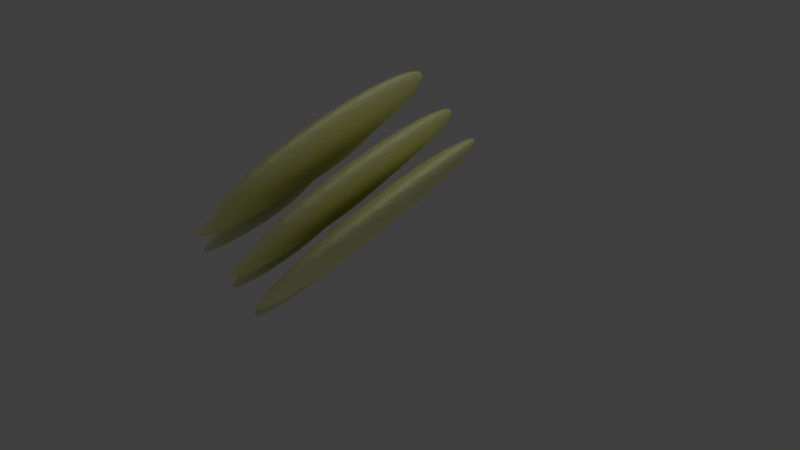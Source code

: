 # Source: champi_ones_picado.blend  (saved by Blender 2.79.0; exported with 4.5.12 LTS)
import bpy
from mathutils import Matrix  # noqa: F401  (used for matrix-valued properties, if any)

bpy.ops.wm.read_factory_settings(use_empty=True)
scene = bpy.context.scene
scene.name = 'Scene'

# ---- collections
col_collection_1 = bpy.data.collections.new('Collection 1'); scene.collection.children.link(col_collection_1)

# ---- materials (node trees are filled in below, after node groups)
mat_material_001 = bpy.data.materials.new('Material.001')
mat_material_001.alpha_threshold = 0.0
mat_material_001.use_transparent_shadow = False
mat_material_001.diffuse_color = (1.0, 0.9954, 0.5025, 1.0)
mat_material_001.roughness = 0.5
mat_material_002 = bpy.data.materials.new('Material.002')
mat_material_002.alpha_threshold = 0.0
mat_material_002.use_transparent_shadow = False
mat_material_002.diffuse_color = (0.793, 0.8, 0.5302, 1.0)
mat_material_002.roughness = 0.5
mat_material_004 = bpy.data.materials.new('Material.004')
mat_material_004.alpha_threshold = 0.0
mat_material_004.use_transparent_shadow = False
mat_material_004.diffuse_color = (0.793, 0.8, 0.5302, 1.0)
mat_material_004.roughness = 0.5
mat_material_003 = bpy.data.materials.new('Material.003')
mat_material_003.alpha_threshold = 0.0
mat_material_003.use_transparent_shadow = False
mat_material_003.diffuse_color = (1.0, 0.9954, 0.5025, 1.0)
mat_material_003.roughness = 0.5
mat_material_006 = bpy.data.materials.new('Material.006')
mat_material_006.alpha_threshold = 0.0
mat_material_006.use_transparent_shadow = False
mat_material_006.diffuse_color = (0.793, 0.8, 0.5302, 1.0)
mat_material_006.roughness = 0.5
mat_material_005 = bpy.data.materials.new('Material.005')
mat_material_005.alpha_threshold = 0.0
mat_material_005.use_transparent_shadow = False
mat_material_005.diffuse_color = (1.0, 0.9954, 0.5025, 1.0)
mat_material_005.roughness = 0.5

# ---- material node trees

# ---- world
world_world = bpy.data.worlds.new('World'); scene.world = world_world
world_world.color = (0.05088, 0.05088, 0.05088)
world_world.use_sun_shadow = False
world_world.sun_shadow_jitter_overblur = 0.0
world_world.cycles.sampling_method = 'MANUAL'

# ---- cameras
cam_camera = bpy.data.cameras.new('Camera')
cam_camera.clip_end = 100.0
cam_camera.lens = 35.0
cam_camera.sensor_width = 32.0
cam_camera.sensor_height = 18.0
cam_camera.ortho_scale = 7.314
cam_camera.dof.focus_distance = 0.0
cam_camera.dof.aperture_fstop = 128.0

# ---- lights
light_lamp = bpy.data.lights.new('Lamp', 'POINT')
light_lamp.transmission_factor = 0.0
light_lamp.cutoff_distance = 30.0
light_lamp.energy = 100.0
light_lamp.shadow_buffer_clip_start = 1.001
light_lamp.shadow_soft_size = 0.1
light_lamp.shadow_maximum_resolution = 0.006
light_lamp.use_absolute_resolution = True

# ---- meshes
me_sphere = bpy.data.meshes.new('Sphere')
me_sphere.from_pydata([(1.605e-08, 0.1653, 0.8311), (1.605e-08, 0.3243, 0.7829), (1.605e-08, 0.4708, 0.7045), (1.605e-08, 0.5992, 0.5992), (1.605e-08, 0.7045, 0.4708), (1.605e-08, 0.7829, 0.3243), (1.605e-08, 0.8311, 0.1653), (1.605e-08, 0.8474, 7.619e-08), (1.605e-08, 0.8311, -0.1653), (1.605e-08, 0.4708, -0.58), (0.03225, 0.1621, 0.8311), (0.06326, 0.318, 0.7829), (0.09184, 0.4617, 0.7045), (0.1169, 0.5877, 0.5992), (0.1375, 0.691, 0.4708), (0.1527, 0.7678, 0.3243), (0.1621, 0.8151, 0.1653), (0.1653, 0.8311, 7.619e-08), (0.1621, 0.8151, -0.1653), (0.1527, 0.7678, -0.7042), (0.1375, 0.691, -0.6564), (0.1169, 0.5877, -0.6144), (0.09184, 0.4617, -0.58), (0.06326, 0.318, -0.5545), (0.03225, 0.1621, -0.5387), (0.06326, 0.1527, 0.8311), (0.1241, 0.2996, 0.7829), (0.1802, 0.4349, 0.7045), (0.2293, 0.5536, 0.5992), (0.2696, 0.6509, 0.4708), (0.2996, 0.7233, 0.3243), (0.318, 0.7678, 0.1653), (0.3243, 0.7829, 7.619e-08), (0.318, 0.7678, -0.1653), (0.2996, 0.7233, -0.7042), (0.2696, 0.6509, -0.6564), (0.2293, 0.5536, -0.6144), (0.1802, 0.4349, -0.58), (0.1241, 0.2996, -0.5545), (0.06326, 0.1527, -0.5387), (0.09184, 0.1375, 0.8311), (0.1802, 0.2696, 0.7829), (0.2615, 0.3914, 0.7045), (0.3329, 0.4982, 0.5992), (0.3914, 0.5858, 0.4708), (0.4349, 0.6509, 0.3243), (0.4617, 0.691, 0.1653), (0.4708, 0.7045, 7.619e-08), (0.4617, 0.691, -0.1653), (0.4349, 0.6509, -0.7042), (0.3914, 0.5858, -0.6564), (0.3329, 0.4982, -0.6144), (0.2615, 0.3914, -0.58), (0.1802, 0.2696, -0.5545), (0.09184, 0.1375, -0.5387), (0.1169, 0.1169, 0.8311), (0.2293, 0.2293, 0.7829), (0.3329, 0.3329, 0.7045), (0.4237, 0.4237, 0.5992), (0.4982, 0.4982, 0.4708), (0.5536, 0.5536, 0.3243), (0.5877, 0.5877, 0.1653), (0.5992, 0.5992, 7.619e-08), (0.5877, 0.5877, -0.1653), (0.5536, 0.5536, -0.7042), (0.4982, 0.4982, -0.6564), (0.4237, 0.4237, -0.6144), (0.3329, 0.3329, -0.58), (0.2293, 0.2293, -0.5545), (0.1169, 0.1169, -0.5387), (0.1375, 0.09184, 0.8311), (0.2696, 0.1802, 0.7829), (0.3914, 0.2615, 0.7045), (0.4982, 0.3329, 0.5992), (0.5858, 0.3914, 0.4708), (0.6509, 0.4349, 0.3243), (0.691, 0.4617, 0.1653), (0.7045, 0.4708, 7.619e-08), (0.691, 0.4617, -0.1653), (0.6509, 0.4349, -0.7042), (0.5858, 0.3914, -0.6564), (0.4982, 0.3329, -0.6144), (0.3914, 0.2615, -0.58), (0.2696, 0.1802, -0.5545), (0.1375, 0.09184, -0.5387), (0.1527, 0.06326, 0.8311), (0.2996, 0.1241, 0.7829), (0.4349, 0.1802, 0.7045), (0.5536, 0.2293, 0.5992), (0.6509, 0.2696, 0.4708), (0.7233, 0.2996, 0.3243), (0.7678, 0.318, 0.1653), (0.7829, 0.3243, 7.619e-08), (0.7678, 0.318, -0.1653), (0.7233, 0.2996, -0.7042), (0.6509, 0.2696, -0.6564), (0.5536, 0.2293, -0.6144), (0.4349, 0.1802, -0.58), (0.2996, 0.1241, -0.5545), (0.1527, 0.06326, -0.8311), (0.1621, 0.03225, 0.8311), (0.318, 0.06326, 0.7829), (0.4617, 0.09184, 0.7045), (0.5877, 0.1169, 0.5992), (0.691, 0.1375, 0.4708), (0.7678, 0.1527, 0.3243), (0.8151, 0.1621, 0.1653), (0.8311, 0.1653, 7.619e-08), (0.8151, 0.1621, -0.1653), (0.7678, 0.1527, -0.7042), (0.691, 0.1375, -0.6564), (0.5877, 0.1169, -0.6144), (0.4617, 0.09184, -0.58), (0.318, 0.06326, -0.5545), (0.1621, 0.03225, -0.8311), (0.1653, -3.075e-07, 0.8311), (0.3243, -3.012e-07, 0.7829), (0.4708, -2.949e-07, 0.7045), (0.5992, -3.012e-07, 0.5992), (0.7045, -3.138e-07, 0.4708), (0.7829, -2.633e-07, 0.3243), (0.8311, -3.643e-07, 0.1653), (0.8474, -3.517e-07, 7.619e-08), (0.8311, -3.643e-07, -0.1653), (0.7829, -2.255e-07, -0.7042), (0.7045, -3.138e-07, -0.6564), (0.5992, -3.012e-07, -0.6144), (0.4708, -3.202e-07, -0.58), (0.3243, -2.886e-07, -0.5545), (0.1653, -2.917e-07, -0.8311), (0.1621, -0.03225, 0.8311), (0.318, -0.06326, 0.7829), (0.4617, -0.09184, 0.7045), (0.5877, -0.1169, 0.5992), (0.691, -0.1375, 0.4708), (0.7678, -0.1527, 0.3243), (0.8151, -0.1621, 0.1653), (0.8311, -0.1653, 7.619e-08), (0.8151, -0.1621, -0.1653), (0.7678, -0.1527, -0.7042), (0.691, -0.1375, -0.6564), (0.5877, -0.1169, -0.6144), (0.4617, -0.09184, -0.58), (0.318, -0.06326, -0.5545), (0.1621, -0.03225, -0.8311), (0.1527, -0.06326, 0.8311), (0.2996, -0.1241, 0.7829), (0.4349, -0.1802, 0.7045), (0.5536, -0.2293, 0.5992), (0.6509, -0.2696, 0.4708), (0.7233, -0.2996, 0.3243), (0.7678, -0.318, 0.1653), (0.7829, -0.3243, 7.619e-08), (0.7678, -0.318, -0.1653), (0.7233, -0.2996, -0.7042), (0.6509, -0.2696, -0.6564), (0.5536, -0.2293, -0.6144), (0.4349, -0.1802, -0.58), (0.2996, -0.1241, -0.5545), (0.1527, -0.06326, -0.8311), (0.1375, -0.09184, 0.8311), (0.2696, -0.1802, 0.7829), (0.3914, -0.2615, 0.7045), (0.4982, -0.3329, 0.5992), (0.5858, -0.3914, 0.4708), (0.6509, -0.4349, 0.3243), (0.691, -0.4617, 0.1653), (0.7045, -0.4708, 7.619e-08), (0.691, -0.4617, -0.1653), (0.6509, -0.4349, -0.7042), (0.5858, -0.3914, -0.6564), (0.4982, -0.3329, -0.6144), (0.3914, -0.2615, -0.58), (0.2696, -0.1802, -0.5545), (0.1375, -0.09184, -0.5387), (0.1169, -0.1169, 0.8311), (0.2293, -0.2293, 0.7829), (0.3329, -0.3329, 0.7045), (0.4237, -0.4237, 0.5992), (0.4982, -0.4982, 0.4708), (0.5536, -0.5536, 0.3243), (0.5877, -0.5877, 0.1653), (0.5992, -0.5992, 7.619e-08), (0.5877, -0.5877, -0.1653), (0.5536, -0.5536, -0.7042), (0.4982, -0.4982, -0.6564), (0.4237, -0.4237, -0.6144), (0.3329, -0.3329, -0.58), (0.2293, -0.2293, -0.5545), (0.1169, -0.1169, -0.5387), (0.09184, -0.1375, 0.8311), (0.1802, -0.2696, 0.7829), (0.2615, -0.3914, 0.7045), (0.3329, -0.4982, 0.5992), (0.3914, -0.5858, 0.4708), (0.4349, -0.6509, 0.3243), (0.4617, -0.691, 0.1653), (0.4708, -0.7045, 7.619e-08), (0.4617, -0.691, -0.1653), (0.4349, -0.6509, -0.7042), (0.3914, -0.5858, -0.6564), (0.3329, -0.4982, -0.6144), (0.2615, -0.3914, -0.58), (0.1802, -0.2696, -0.5545), (0.09184, -0.1375, -0.5387), (1.605e-08, -3.068e-07, -0.5334), (0.06326, -0.1527, 0.8311), (0.1241, -0.2996, 0.7829), (0.1802, -0.4349, 0.7045), (0.2293, -0.5536, 0.5992), (0.2696, -0.6509, 0.4708), (0.2996, -0.7233, 0.3243), (0.318, -0.7678, 0.1653), (0.3243, -0.7829, 7.619e-08), (0.318, -0.7678, -0.1653), (0.2996, -0.7233, -0.7042), (0.2696, -0.6509, -0.6564), (0.2293, -0.5536, -0.6144), (0.1802, -0.4349, -0.58), (0.1241, -0.2996, -0.5545), (0.06326, -0.1527, -0.5387), (0.03225, -0.1621, 0.8311), (0.06326, -0.318, 0.7829), (0.09184, -0.4617, 0.7045), (0.1169, -0.5877, 0.5992), (0.1375, -0.691, 0.4708), (0.1527, -0.7678, 0.3243), (0.1621, -0.8151, 0.1653), (0.1653, -0.8311, 7.619e-08), (0.1621, -0.8151, -0.1653), (0.1527, -0.7678, -0.7042), (0.1375, -0.691, -0.6564), (0.1169, -0.5877, -0.6144), (0.09184, -0.4617, -0.58), (0.06326, -0.318, -0.5545), (0.03225, -0.1621, -0.5387), (9.934e-09, -0.1653, 0.8311), (5.097e-08, -0.3243, 0.7829), (3.834e-08, -0.4708, 0.7045), (-5.849e-09, -0.5992, 0.5992), (-5.636e-08, -0.7045, 0.4708), (6.991e-08, -0.7829, 0.3243), (-5.636e-08, -0.8311, 0.1653), (-6.898e-08, -0.8474, 7.619e-08), (-5.636e-08, -0.8311, -0.1653), (6.991e-08, -0.7829, -0.7042), (-5.636e-08, -0.7045, -0.6564), (-5.854e-09, -0.5992, -0.6144), (6.773e-09, -0.4708, -0.58), (1.94e-08, -0.3243, -0.5545), (1.94e-08, -0.1653, -0.5387), (-0.03225, -0.1621, 0.8311), (-0.06326, -0.318, 0.7829), (-0.09184, -0.4617, 0.7045), (-0.1169, -0.5877, 0.5992), (-0.1375, -0.691, 0.4708), (-0.1527, -0.7678, 0.3243), (-0.1621, -0.8151, 0.1653), (-0.1653, -0.8311, 7.619e-08), (-0.1621, -0.8151, -0.1653), (-0.1527, -0.7678, -0.7042), (-0.1375, -0.691, -0.6564), (-0.1169, -0.5877, -0.6144), (-0.09184, -0.4617, -0.58), (-0.06326, -0.318, -0.5545), (-0.03225, -0.1621, -0.5387), (-0.06326, -0.1527, 0.8311), (-0.1241, -0.2996, 0.7829), (-0.1802, -0.4349, 0.7045), (-0.2293, -0.5536, 0.5992), (-0.2696, -0.6509, 0.4708), (-0.2996, -0.7233, 0.3243), (-0.318, -0.7678, 0.1653), (-0.3243, -0.7829, 7.619e-08), (-0.318, -0.7678, -0.1653), (-0.2996, -0.7233, -0.7042), (-0.2696, -0.6509, -0.6564), (-0.2293, -0.5536, -0.6144), (-0.1802, -0.4349, -0.58), (-0.1241, -0.2996, -0.5545), (-0.06326, -0.1527, -0.5387), (-0.09184, -0.1375, 0.8311), (-0.1802, -0.2696, 0.7829), (-0.2615, -0.3914, 0.7045), (-0.3329, -0.4982, 0.5992), (-0.3914, -0.5858, 0.4708), (-0.4349, -0.6509, 0.3243), (-0.4617, -0.691, 0.1653), (-0.4708, -0.7045, 7.619e-08), (-0.4617, -0.691, -0.1653), (-0.4349, -0.6509, -0.7042), (-0.3914, -0.5858, -0.6564), (-0.3329, -0.4982, -0.6144), (-0.2615, -0.3914, -0.58), (-0.1802, -0.2696, -0.5545), (-0.09184, -0.1375, -0.5387), (-1.792e-07, -5.021e-07, 0.8474), (-0.1169, -0.1169, 0.8311), (-0.2293, -0.2293, 0.7829), (-0.3329, -0.3329, 0.7045), (-0.4237, -0.4237, 0.5992), (-0.4982, -0.4982, 0.4708), (-0.5536, -0.5536, 0.3243), (-0.5877, -0.5877, 0.1653), (-0.5992, -0.5992, 7.619e-08), (-0.5877, -0.5877, -0.1653), (-0.5536, -0.5536, -0.7042), (-0.4982, -0.4982, -0.6564), (-0.4237, -0.4237, -0.6144), (-0.3329, -0.3329, -0.58), (-0.2293, -0.2293, -0.5545), (-0.1169, -0.1169, -0.5387), (-0.1375, -0.09184, 0.8311), (-0.2696, -0.1802, 0.7829), (-0.3914, -0.2615, 0.7045), (-0.4982, -0.3329, 0.5992), (-0.5858, -0.3914, 0.4708), (-0.6509, -0.4349, 0.3243), (-0.691, -0.4617, 0.1653), (-0.7045, -0.4708, 7.619e-08), (-0.691, -0.4617, -0.1653), (-0.6509, -0.4349, -0.7042), (-0.5858, -0.3914, -0.6564), (-0.4982, -0.3329, -0.6144), (-0.3914, -0.2615, -0.58), (-0.2696, -0.1802, -0.5545), (-0.1375, -0.09184, -0.5387), (-0.1527, -0.06326, 0.8311), (-0.2996, -0.1241, 0.7829), (-0.4349, -0.1802, 0.7045), (-0.5536, -0.2293, 0.5992), (-0.6509, -0.2696, 0.4708), (-0.7233, -0.2996, 0.3243), (-0.7678, -0.318, 0.1653), (-0.7829, -0.3243, 7.619e-08), (-0.7678, -0.318, -0.1653), (-0.7233, -0.2996, -0.7042), (-0.6509, -0.2696, -0.6564), (-0.5536, -0.2293, -0.6144), (-0.4349, -0.1802, -0.58), (-0.2996, -0.1241, -0.7829), (-0.1527, -0.06326, -0.5387), (-0.1621, -0.03225, 0.8311), (-0.318, -0.06326, 0.7829), (-0.4617, -0.09184, 0.7045), (-0.5877, -0.1169, 0.5992), (-0.691, -0.1375, 0.4708), (-0.7678, -0.1527, 0.3243), (-0.8151, -0.1621, 0.1653), (-0.8311, -0.1653, 7.619e-08), (-0.8151, -0.1621, -0.1653), (-0.7678, -0.1527, -0.7042), (-0.691, -0.1375, -0.6564), (-0.5877, -0.1169, -0.6144), (-0.4617, -0.09184, -0.58), (-0.318, -0.06326, -0.7829), (-0.1621, -0.03225, -0.5387), (-0.1653, -2.949e-07, 0.8311), (-0.3243, -2.696e-07, 0.7829), (-0.4708, -2.696e-07, 0.7045), (-0.5992, -1.876e-07, 0.5992), (-0.7045, -1.497e-07, 0.4708), (-0.7829, -3.012e-07, 0.3243), (-0.8311, -1.118e-07, 0.1653), (-0.8474, -1.497e-07, 7.619e-08), (-0.8311, -1.118e-07, -0.1653), (-0.7829, -3.012e-07, -0.7042), (-0.7045, -1.497e-07, -0.6564), (-0.5992, -1.876e-07, -0.6144), (-0.4708, -2.507e-07, -0.58), (-0.3243, -2.444e-07, -0.7829), (-0.1653, -2.981e-07, -0.5387), (-0.1621, 0.03225, 0.8311), (-0.318, 0.06326, 0.7829), (-0.4617, 0.09184, 0.7045), (-0.5877, 0.1169, 0.5992), (-0.691, 0.1375, 0.4708), (-0.7678, 0.1527, 0.3243), (-0.8151, 0.1621, 0.1653), (-0.8311, 0.1653, 7.619e-08), (-0.8151, 0.1621, -0.1653), (-0.7678, 0.1527, -0.7042), (-0.691, 0.1375, -0.6564), (-0.5877, 0.1169, -0.6144), (-0.4617, 0.09184, -0.58), (-0.318, 0.06326, -0.7829), (-0.1621, 0.03225, -0.5387), (-0.1527, 0.06326, 0.8311), (-0.2996, 0.1241, 0.7829), (-0.4349, 0.1802, 0.7045), (-0.5536, 0.2293, 0.5992), (-0.6509, 0.2696, 0.4708), (-0.7233, 0.2996, 0.3243), (-0.7678, 0.318, 0.1653), (-0.7829, 0.3243, 7.619e-08), (-0.7678, 0.318, -0.1653), (-0.7233, 0.2996, -0.7042), (-0.6509, 0.2696, -0.6564), (-0.5536, 0.2293, -0.6144), (-0.4349, 0.1802, -0.58), (-0.2996, 0.1241, -0.5545), (-0.1527, 0.06326, -0.5387), (-0.1375, 0.09184, 0.8311), (-0.2696, 0.1802, 0.7829), (-0.3914, 0.2615, 0.7045), (-0.4982, 0.3329, 0.5992), (-0.5858, 0.3914, 0.4708), (-0.6509, 0.4349, 0.3243), (-0.691, 0.4617, 0.1653), (-0.7045, 0.4708, 7.619e-08), (-0.691, 0.4617, -0.1653), (-0.6509, 0.4349, -0.7042), (-0.5858, 0.3914, -0.6564), (-0.4982, 0.3329, -0.6144), (-0.3914, 0.2615, -0.58), (-0.2696, 0.1802, -0.5545), (-0.1375, 0.09184, -0.5387), (-0.1169, 0.1169, 0.8311), (-0.2293, 0.2293, 0.7829), (-0.3329, 0.3329, 0.7045), (-0.4237, 0.4237, 0.5992), (-0.4982, 0.4982, 0.4708), (-0.5536, 0.5536, 0.3243), (-0.5877, 0.5877, 0.1653), (-0.5992, 0.5992, 7.619e-08), (-0.5877, 0.5877, -0.1653), (-0.5536, 0.5536, -0.7042), (-0.4982, 0.4982, -0.6564), (-0.4237, 0.4237, -0.6144), (-0.3329, 0.3329, -0.58), (-0.2293, 0.2293, -0.5545), (-0.1169, 0.1169, -0.5387), (-0.09184, 0.1375, 0.8311), (-0.1802, 0.2696, 0.7829), (-0.2615, 0.3914, 0.7045), (-0.3329, 0.4982, 0.5992), (-0.3914, 0.5858, 0.4708), (-0.4349, 0.6509, 0.3243), (-0.4617, 0.691, 0.1653), (-0.4708, 0.7045, 7.619e-08), (-0.4617, 0.691, -0.1653), (-0.4349, 0.6509, -0.7042), (-0.3914, 0.5858, -0.6564), (-0.3329, 0.4982, -0.6144), (-0.2615, 0.3914, -0.58), (-0.1802, 0.2696, -0.5545), (-0.09184, 0.1375, -0.5387), (-0.06326, 0.1527, 0.8311), (-0.1241, 0.2996, 0.7829), (-0.1802, 0.4349, 0.7045), (-0.2293, 0.5536, 0.5992), (-0.2696, 0.6509, 0.4708), (-0.2996, 0.7233, 0.3243), (-0.318, 0.7678, 0.1653), (-0.3243, 0.7829, 7.619e-08), (-0.318, 0.7678, -0.1653), (-0.2996, 0.7233, -0.7042), (-0.2696, 0.6509, -0.6564), (-0.2293, 0.5536, -0.6144), (-0.1802, 0.4349, -0.58), (-0.1241, 0.2996, -0.5545), (-0.06326, 0.1527, -0.5387), (-0.03225, 0.1621, 0.8311), (-0.06326, 0.318, 0.7829), (-0.09184, 0.4617, 0.7045), (-0.1169, 0.5877, 0.5992), (-0.1375, 0.691, 0.4708), (-0.1527, 0.7678, 0.3243), (-0.1621, 0.8151, 0.1653), (-0.1653, 0.8311, 7.619e-08), (-0.1621, 0.8151, -0.1653), (-0.1527, 0.7678, -0.7042), (-0.1375, 0.691, -0.6564), (-0.1169, 0.5877, -0.6144), (-0.09184, 0.4617, -0.58), (-0.06326, 0.318, -0.5545), (-0.03225, 0.1621, -0.5387), (6.991e-08, 0.7829, -0.7042), (2.467e-07, 0.7045, -0.6564), (1.457e-07, 0.5992, -0.6144), (8.253e-08, 0.3243, -0.5545), (2.887e-08, 0.1653, -0.5387)], [], [(205, 481, 24), (8, 7, 17, 18), (1, 0, 10, 11), (477, 8, 18, 19), (2, 1, 11, 12), (478, 477, 19, 20), (3, 2, 12, 13), (479, 478, 20, 21), (4, 3, 13, 14), (9, 479, 21, 22), (5, 4, 14, 15), (480, 9, 22, 23), (6, 5, 15, 16), (481, 480, 23, 24), (7, 6, 16, 17), (0, 296, 10), (24, 23, 38, 39), (17, 16, 31, 32), (10, 296, 25), (205, 24, 39), (18, 17, 32, 33), (11, 10, 25, 26), (19, 18, 33, 34), (12, 11, 26, 27), (20, 19, 34, 35), (13, 12, 27, 28), (21, 20, 35, 36), (14, 13, 28, 29), (22, 21, 36, 37), (15, 14, 29, 30), (23, 22, 37, 38), (16, 15, 30, 31), (28, 27, 42, 43), (36, 35, 50, 51), (29, 28, 43, 44), (37, 36, 51, 52), (30, 29, 44, 45), (38, 37, 52, 53), (31, 30, 45, 46), (39, 38, 53, 54), (32, 31, 46, 47), (25, 296, 40), (205, 39, 54), (33, 32, 47, 48), (26, 25, 40, 41), (34, 33, 48, 49), (27, 26, 41, 42), (35, 34, 49, 50), (47, 46, 61, 62), (40, 296, 55), (205, 54, 69), (48, 47, 62, 63), (41, 40, 55, 56), (49, 48, 63, 64), (42, 41, 56, 57), (50, 49, 64, 65), (43, 42, 57, 58), (51, 50, 65, 66), (44, 43, 58, 59), (52, 51, 66, 67), (45, 44, 59, 60), (53, 52, 67, 68), (46, 45, 60, 61), (54, 53, 68, 69), (66, 65, 80, 81), (59, 58, 73, 74), (67, 66, 81, 82), (60, 59, 74, 75), (68, 67, 82, 83), (61, 60, 75, 76), (69, 68, 83, 84), (62, 61, 76, 77), (55, 296, 70), (205, 69, 84), (63, 62, 77, 78), (56, 55, 70, 71), (64, 63, 78, 79), (57, 56, 71, 72), (65, 64, 79, 80), (58, 57, 72, 73), (205, 84, 99), (78, 77, 92, 93), (71, 70, 85, 86), (79, 78, 93, 94), (72, 71, 86, 87), (80, 79, 94, 95), (73, 72, 87, 88), (81, 80, 95, 96), (74, 73, 88, 89), (82, 81, 96, 97), (75, 74, 89, 90), (83, 82, 97, 98), (76, 75, 90, 91), (84, 83, 98, 99), (77, 76, 91, 92), (70, 296, 85), (97, 96, 111, 112), (90, 89, 104, 105), (98, 97, 112, 113), (91, 90, 105, 106), (99, 98, 113, 114), (92, 91, 106, 107), (85, 296, 100), (205, 99, 114), (93, 92, 107, 108), (86, 85, 100, 101), (94, 93, 108, 109), (87, 86, 101, 102), (95, 94, 109, 110), (88, 87, 102, 103), (96, 95, 110, 111), (89, 88, 103, 104), (101, 100, 115, 116), (109, 108, 123, 124), (102, 101, 116, 117), (110, 109, 124, 125), (103, 102, 117, 118), (111, 110, 125, 126), (104, 103, 118, 119), (112, 111, 126, 127), (105, 104, 119, 120), (113, 112, 127, 128), (106, 105, 120, 121), (114, 113, 128, 129), (107, 106, 121, 122), (100, 296, 115), (205, 114, 129), (108, 107, 122, 123), (120, 119, 134, 135), (128, 127, 142, 143), (121, 120, 135, 136), (129, 128, 143, 144), (122, 121, 136, 137), (115, 296, 130), (205, 129, 144), (123, 122, 137, 138), (116, 115, 130, 131), (124, 123, 138, 139), (117, 116, 131, 132), (125, 124, 139, 140), (118, 117, 132, 133), (126, 125, 140, 141), (119, 118, 133, 134), (127, 126, 141, 142), (139, 138, 153, 154), (132, 131, 146, 147), (140, 139, 154, 155), (133, 132, 147, 148), (141, 140, 155, 156), (134, 133, 148, 149), (142, 141, 156, 157), (135, 134, 149, 150), (143, 142, 157, 158), (136, 135, 150, 151), (144, 143, 158, 159), (137, 136, 151, 152), (130, 296, 145), (205, 144, 159), (138, 137, 152, 153), (131, 130, 145, 146), (158, 157, 172, 173), (151, 150, 165, 166), (159, 158, 173, 174), (152, 151, 166, 167), (145, 296, 160), (205, 159, 174), (153, 152, 167, 168), (146, 145, 160, 161), (154, 153, 168, 169), (147, 146, 161, 162), (155, 154, 169, 170), (148, 147, 162, 163), (156, 155, 170, 171), (149, 148, 163, 164), (157, 156, 171, 172), (150, 149, 164, 165), (162, 161, 176, 177), (170, 169, 184, 185), (163, 162, 177, 178), (171, 170, 185, 186), (164, 163, 178, 179), (172, 171, 186, 187), (165, 164, 179, 180), (173, 172, 187, 188), (166, 165, 180, 181), (174, 173, 188, 189), (167, 166, 181, 182), (160, 296, 175), (205, 174, 189), (168, 167, 182, 183), (161, 160, 175, 176), (169, 168, 183, 184), (181, 180, 195, 196), (189, 188, 203, 204), (182, 181, 196, 197), (175, 296, 190), (205, 189, 204), (183, 182, 197, 198), (176, 175, 190, 191), (184, 183, 198, 199), (177, 176, 191, 192), (185, 184, 199, 200), (178, 177, 192, 193), (186, 185, 200, 201), (179, 178, 193, 194), (187, 186, 201, 202), (180, 179, 194, 195), (188, 187, 202, 203), (200, 199, 215, 216), (193, 192, 208, 209), (201, 200, 216, 217), (194, 193, 209, 210), (202, 201, 217, 218), (195, 194, 210, 211), (203, 202, 218, 219), (196, 195, 211, 212), (204, 203, 219, 220), (197, 196, 212, 213), (190, 296, 206), (205, 204, 220), (198, 197, 213, 214), (191, 190, 206, 207), (199, 198, 214, 215), (192, 191, 207, 208), (220, 219, 234, 235), (213, 212, 227, 228), (206, 296, 221), (205, 220, 235), (214, 213, 228, 229), (207, 206, 221, 222), (215, 214, 229, 230), (208, 207, 222, 223), (216, 215, 230, 231), (209, 208, 223, 224), (217, 216, 231, 232), (210, 209, 224, 225), (218, 217, 232, 233), (211, 210, 225, 226), (219, 218, 233, 234), (212, 211, 226, 227), (232, 231, 246, 247), (225, 224, 239, 240), (233, 232, 247, 248), (226, 225, 240, 241), (234, 233, 248, 249), (227, 226, 241, 242), (235, 234, 249, 250), (228, 227, 242, 243), (221, 296, 236), (205, 235, 250), (229, 228, 243, 244), (222, 221, 236, 237), (230, 229, 244, 245), (223, 222, 237, 238), (231, 230, 245, 246), (224, 223, 238, 239), (236, 296, 251), (205, 250, 265), (244, 243, 258, 259), (237, 236, 251, 252), (245, 244, 259, 260), (238, 237, 252, 253), (246, 245, 260, 261), (239, 238, 253, 254), (247, 246, 261, 262), (240, 239, 254, 255), (248, 247, 262, 263), (241, 240, 255, 256), (249, 248, 263, 264), (242, 241, 256, 257), (250, 249, 264, 265), (243, 242, 257, 258), (255, 254, 269, 270), (263, 262, 277, 278), (256, 255, 270, 271), (264, 263, 278, 279), (257, 256, 271, 272), (265, 264, 279, 280), (258, 257, 272, 273), (251, 296, 266), (205, 265, 280), (259, 258, 273, 274), (252, 251, 266, 267), (260, 259, 274, 275), (253, 252, 267, 268), (261, 260, 275, 276), (254, 253, 268, 269), (262, 261, 276, 277), (274, 273, 288, 289), (267, 266, 281, 282), (275, 274, 289, 290), (268, 267, 282, 283), (276, 275, 290, 291), (269, 268, 283, 284), (277, 276, 291, 292), (270, 269, 284, 285), (278, 277, 292, 293), (271, 270, 285, 286), (279, 278, 293, 294), (272, 271, 286, 287), (280, 279, 294, 295), (273, 272, 287, 288), (266, 296, 281), (205, 280, 295), (293, 292, 308, 309), (286, 285, 301, 302), (294, 293, 309, 310), (287, 286, 302, 303), (295, 294, 310, 311), (288, 287, 303, 304), (281, 296, 297), (205, 295, 311), (289, 288, 304, 305), (282, 281, 297, 298), (290, 289, 305, 306), (283, 282, 298, 299), (291, 290, 306, 307), (284, 283, 299, 300), (292, 291, 307, 308), (285, 284, 300, 301), (298, 297, 312, 313), (306, 305, 320, 321), (299, 298, 313, 314), (307, 306, 321, 322), (300, 299, 314, 315), (308, 307, 322, 323), (301, 300, 315, 316), (309, 308, 323, 324), (302, 301, 316, 317), (310, 309, 324, 325), (303, 302, 317, 318), (311, 310, 325, 326), (304, 303, 318, 319), (297, 296, 312), (205, 311, 326), (305, 304, 319, 320), (317, 316, 331, 332), (325, 324, 339, 340), (318, 317, 332, 333), (326, 325, 340, 341), (319, 318, 333, 334), (312, 296, 327), (205, 326, 341), (320, 319, 334, 335), (313, 312, 327, 328), (321, 320, 335, 336), (314, 313, 328, 329), (322, 321, 336, 337), (315, 314, 329, 330), (323, 322, 337, 338), (316, 315, 330, 331), (324, 323, 338, 339), (336, 335, 350, 351), (329, 328, 343, 344), (337, 336, 351, 352), (330, 329, 344, 345), (338, 337, 352, 353), (331, 330, 345, 346), (339, 338, 353, 354), (332, 331, 346, 347), (340, 339, 354, 355), (333, 332, 347, 348), (341, 340, 355, 356), (334, 333, 348, 349), (327, 296, 342), (205, 341, 356), (335, 334, 349, 350), (328, 327, 342, 343), (355, 354, 369, 370), (348, 347, 362, 363), (356, 355, 370, 371), (349, 348, 363, 364), (342, 296, 357), (205, 356, 371), (350, 349, 364, 365), (343, 342, 357, 358), (351, 350, 365, 366), (344, 343, 358, 359), (352, 351, 366, 367), (345, 344, 359, 360), (353, 352, 367, 368), (346, 345, 360, 361), (354, 353, 368, 369), (347, 346, 361, 362), (367, 366, 381, 382), (360, 359, 374, 375), (368, 367, 382, 383), (361, 360, 375, 376), (369, 368, 383, 384), (362, 361, 376, 377), (370, 369, 384, 385), (363, 362, 377, 378), (371, 370, 385, 386), (364, 363, 378, 379), (357, 296, 372), (205, 371, 386), (365, 364, 379, 380), (358, 357, 372, 373), (366, 365, 380, 381), (359, 358, 373, 374), (386, 385, 400, 401), (379, 378, 393, 394), (372, 296, 387), (205, 386, 401), (380, 379, 394, 395), (373, 372, 387, 388), (381, 380, 395, 396), (374, 373, 388, 389), (382, 381, 396, 397), (375, 374, 389, 390), (383, 382, 397, 398), (376, 375, 390, 391), (384, 383, 398, 399), (377, 376, 391, 392), (385, 384, 399, 400), (378, 377, 392, 393), (390, 389, 404, 405), (398, 397, 412, 413), (391, 390, 405, 406), (399, 398, 413, 414), (392, 391, 406, 407), (400, 399, 414, 415), (393, 392, 407, 408), (401, 400, 415, 416), (394, 393, 408, 409), (387, 296, 402), (205, 401, 416), (395, 394, 409, 410), (388, 387, 402, 403), (396, 395, 410, 411), (389, 388, 403, 404), (397, 396, 411, 412), (409, 408, 423, 424), (402, 296, 417), (205, 416, 431), (410, 409, 424, 425), (403, 402, 417, 418), (411, 410, 425, 426), (404, 403, 418, 419), (412, 411, 426, 427), (405, 404, 419, 420), (413, 412, 427, 428), (406, 405, 420, 421), (414, 413, 428, 429), (407, 406, 421, 422), (415, 414, 429, 430), (408, 407, 422, 423), (416, 415, 430, 431), (428, 427, 442, 443), (421, 420, 435, 436), (429, 428, 443, 444), (422, 421, 436, 437), (430, 429, 444, 445), (423, 422, 437, 438), (431, 430, 445, 446), (424, 423, 438, 439), (417, 296, 432), (205, 431, 446), (425, 424, 439, 440), (418, 417, 432, 433), (426, 425, 440, 441), (419, 418, 433, 434), (427, 426, 441, 442), (420, 419, 434, 435), (432, 296, 447), (205, 446, 461), (440, 439, 454, 455), (433, 432, 447, 448), (441, 440, 455, 456), (434, 433, 448, 449), (442, 441, 456, 457), (435, 434, 449, 450), (443, 442, 457, 458), (436, 435, 450, 451), (444, 443, 458, 459), (437, 436, 451, 452), (445, 444, 459, 460), (438, 437, 452, 453), (446, 445, 460, 461), (439, 438, 453, 454), (451, 450, 465, 466), (459, 458, 473, 474), (452, 451, 466, 467), (460, 459, 474, 475), (453, 452, 467, 468), (461, 460, 475, 476), (454, 453, 468, 469), (447, 296, 462), (205, 461, 476), (455, 454, 469, 470), (448, 447, 462, 463), (456, 455, 470, 471), (449, 448, 463, 464), (457, 456, 471, 472), (450, 449, 464, 465), (458, 457, 472, 473), (470, 469, 7, 8), (463, 462, 0, 1), (471, 470, 8, 477), (464, 463, 1, 2), (472, 471, 477, 478), (465, 464, 2, 3), (473, 472, 478, 479), (466, 465, 3, 4), (474, 473, 479, 9), (467, 466, 4, 5), (475, 474, 9, 480), (468, 467, 5, 6), (476, 475, 480, 481), (469, 468, 6, 7), (462, 296, 0), (205, 476, 481)])
me_sphere.materials.append(mat_material_001)
me_sphere.use_remesh_preserve_volume = False
me_sphere.use_remesh_preserve_attributes = False
me_sphere.use_mirror_vertex_groups = False
me_sphere.update()
me_cylinder = bpy.data.meshes.new('Cylinder')
me_cylinder.from_pydata([(0.0, 1.0, -1.0), (0.0, 1.0, 1.0), (0.1951, 0.9808, -1.0), (0.1951, 0.9808, 1.0), (0.3827, 0.9239, -1.0), (0.3827, 0.9239, 1.0), (0.5556, 0.8315, -1.0), (0.5556, 0.8315, 1.0), (0.7071, 0.7071, -1.0), (0.7071, 0.7071, 1.0), (0.8315, 0.5556, -1.0), (0.8315, 0.5556, 1.0), (0.9239, 0.3827, -1.0), (0.9239, 0.3827, 1.0), (0.9808, 0.1951, -1.0), (0.9808, 0.1951, 1.0), (1.0, 7.55e-08, -1.0), (1.0, 7.55e-08, 1.0), (0.9808, -0.1951, -1.0), (0.9808, -0.1951, 1.0), (0.9239, -0.3827, -1.0), (0.9239, -0.3827, 1.0), (0.8315, -0.5556, -1.0), (0.8315, -0.5556, 1.0), (0.7071, -0.7071, -1.0), (0.7071, -0.7071, 1.0), (0.5556, -0.8315, -1.0), (0.5556, -0.8315, 1.0), (0.3827, -0.9239, -1.0), (0.3827, -0.9239, 1.0), (0.1951, -0.9808, -1.0), (0.1951, -0.9808, 1.0), (-3.258e-07, -1.0, -1.0), (-3.258e-07, -1.0, 1.0), (-0.1951, -0.9808, -1.0), (-0.1951, -0.9808, 1.0), (-0.3827, -0.9239, -1.0), (-0.3827, -0.9239, 1.0), (-0.5556, -0.8315, -1.0), (-0.5556, -0.8315, 1.0), (-0.7071, -0.7071, -1.0), (-0.7071, -0.7071, 1.0), (-0.8315, -0.5556, -1.0), (-0.8315, -0.5556, 1.0), (-0.9239, -0.3827, -1.0), (-0.9239, -0.3827, 1.0), (-0.9808, -0.1951, -1.0), (-0.9808, -0.1951, 1.0), (-1.0, 9.656e-07, -1.0), (-1.0, 9.656e-07, 1.0), (-0.9808, 0.1951, -1.0), (-0.9808, 0.1951, 1.0), (-0.9239, 0.3827, -1.0), (-0.9239, 0.3827, 1.0), (-0.8315, 0.5556, -1.0), (-0.8315, 0.5556, 1.0), (-0.7071, 0.7071, -1.0), (-0.7071, 0.7071, 1.0), (-0.5556, 0.8315, -1.0), (-0.5556, 0.8315, 1.0), (-0.3827, 0.9239, -1.0), (-0.3827, 0.9239, 1.0), (-0.1951, 0.9808, -1.0), (-0.1951, 0.9808, 1.0)], [], [(0, 1, 3, 2), (2, 3, 5, 4), (4, 5, 7, 6), (6, 7, 9, 8), (8, 9, 11, 10), (10, 11, 13, 12), (12, 13, 15, 14), (14, 15, 17, 16), (16, 17, 19, 18), (18, 19, 21, 20), (20, 21, 23, 22), (22, 23, 25, 24), (24, 25, 27, 26), (26, 27, 29, 28), (28, 29, 31, 30), (30, 31, 33, 32), (32, 33, 35, 34), (34, 35, 37, 36), (36, 37, 39, 38), (38, 39, 41, 40), (40, 41, 43, 42), (42, 43, 45, 44), (44, 45, 47, 46), (46, 47, 49, 48), (48, 49, 51, 50), (50, 51, 53, 52), (52, 53, 55, 54), (54, 55, 57, 56), (56, 57, 59, 58), (58, 59, 61, 60), (3, 1, 63, 61, 59, 57, 55, 53, 51, 49, 47, 45, 43, 41, 39, 37, 35, 33, 31, 29, 27, 25, 23, 21, 19, 17, 15, 13, 11, 9, 7, 5), (60, 61, 63, 62), (62, 63, 1, 0), (0, 2, 4, 6, 8, 10, 12, 14, 16, 18, 20, 22, 24, 26, 28, 30, 32, 34, 36, 38, 40, 42, 44, 46, 48, 50, 52, 54, 56, 58, 60, 62)])
me_cylinder.materials.append(mat_material_002)
me_cylinder.use_remesh_preserve_volume = False
me_cylinder.use_remesh_preserve_attributes = False
me_cylinder.use_mirror_vertex_groups = False
me_cylinder.update()
me_cylinder_001 = bpy.data.meshes.new('Cylinder.001')
me_cylinder_001.from_pydata([(0.0, 1.0, -1.0), (0.0, 1.0, 1.0), (0.1951, 0.9808, -1.0), (0.1951, 0.9808, 1.0), (0.3827, 0.9239, -1.0), (0.3827, 0.9239, 1.0), (0.5556, 0.8315, -1.0), (0.5556, 0.8315, 1.0), (0.7071, 0.7071, -1.0), (0.7071, 0.7071, 1.0), (0.8315, 0.5556, -1.0), (0.8315, 0.5556, 1.0), (0.9239, 0.3827, -1.0), (0.9239, 0.3827, 1.0), (0.9808, 0.1951, -1.0), (0.9808, 0.1951, 1.0), (1.0, 7.55e-08, -1.0), (1.0, 7.55e-08, 1.0), (0.9808, -0.1951, -1.0), (0.9808, -0.1951, 1.0), (0.9239, -0.3827, -1.0), (0.9239, -0.3827, 1.0), (0.8315, -0.5556, -1.0), (0.8315, -0.5556, 1.0), (0.7071, -0.7071, -1.0), (0.7071, -0.7071, 1.0), (0.5556, -0.8315, -1.0), (0.5556, -0.8315, 1.0), (0.3827, -0.9239, -1.0), (0.3827, -0.9239, 1.0), (0.1951, -0.9808, -1.0), (0.1951, -0.9808, 1.0), (-3.258e-07, -1.0, -1.0), (-3.258e-07, -1.0, 1.0), (-0.1951, -0.9808, -1.0), (-0.1951, -0.9808, 1.0), (-0.3827, -0.9239, -1.0), (-0.3827, -0.9239, 1.0), (-0.5556, -0.8315, -1.0), (-0.5556, -0.8315, 1.0), (-0.7071, -0.7071, -1.0), (-0.7071, -0.7071, 1.0), (-0.8315, -0.5556, -1.0), (-0.8315, -0.5556, 1.0), (-0.9239, -0.3827, -1.0), (-0.9239, -0.3827, 1.0), (-0.9808, -0.1951, -1.0), (-0.9808, -0.1951, 1.0), (-1.0, 9.656e-07, -1.0), (-1.0, 9.656e-07, 1.0), (-0.9808, 0.1951, -1.0), (-0.9808, 0.1951, 1.0), (-0.9239, 0.3827, -1.0), (-0.9239, 0.3827, 1.0), (-0.8315, 0.5556, -1.0), (-0.8315, 0.5556, 1.0), (-0.7071, 0.7071, -1.0), (-0.7071, 0.7071, 1.0), (-0.5556, 0.8315, -1.0), (-0.5556, 0.8315, 1.0), (-0.3827, 0.9239, -1.0), (-0.3827, 0.9239, 1.0), (-0.1951, 0.9808, -1.0), (-0.1951, 0.9808, 1.0)], [], [(0, 1, 3, 2), (2, 3, 5, 4), (4, 5, 7, 6), (6, 7, 9, 8), (8, 9, 11, 10), (10, 11, 13, 12), (12, 13, 15, 14), (14, 15, 17, 16), (16, 17, 19, 18), (18, 19, 21, 20), (20, 21, 23, 22), (22, 23, 25, 24), (24, 25, 27, 26), (26, 27, 29, 28), (28, 29, 31, 30), (30, 31, 33, 32), (32, 33, 35, 34), (34, 35, 37, 36), (36, 37, 39, 38), (38, 39, 41, 40), (40, 41, 43, 42), (42, 43, 45, 44), (44, 45, 47, 46), (46, 47, 49, 48), (48, 49, 51, 50), (50, 51, 53, 52), (52, 53, 55, 54), (54, 55, 57, 56), (56, 57, 59, 58), (58, 59, 61, 60), (3, 1, 63, 61, 59, 57, 55, 53, 51, 49, 47, 45, 43, 41, 39, 37, 35, 33, 31, 29, 27, 25, 23, 21, 19, 17, 15, 13, 11, 9, 7, 5), (60, 61, 63, 62), (62, 63, 1, 0), (0, 2, 4, 6, 8, 10, 12, 14, 16, 18, 20, 22, 24, 26, 28, 30, 32, 34, 36, 38, 40, 42, 44, 46, 48, 50, 52, 54, 56, 58, 60, 62)])
me_cylinder_001.materials.append(mat_material_004)
me_cylinder_001.use_remesh_preserve_volume = False
me_cylinder_001.use_remesh_preserve_attributes = False
me_cylinder_001.use_mirror_vertex_groups = False
me_cylinder_001.update()
me_sphere_001 = bpy.data.meshes.new('Sphere.001')
me_sphere_001.from_pydata([(1.605e-08, 0.1653, 0.8311), (1.605e-08, 0.3243, 0.7829), (1.605e-08, 0.4708, 0.7045), (1.605e-08, 0.5992, 0.5992), (1.605e-08, 0.7045, 0.4708), (1.605e-08, 0.7829, 0.3243), (1.605e-08, 0.8311, 0.1653), (1.605e-08, 0.8474, 7.619e-08), (1.605e-08, 0.8311, -0.1653), (1.605e-08, 0.4708, -0.58), (0.03225, 0.1621, 0.8311), (0.06326, 0.318, 0.7829), (0.09184, 0.4617, 0.7045), (0.1169, 0.5877, 0.5992), (0.1375, 0.691, 0.4708), (0.1527, 0.7678, 0.3243), (0.1621, 0.8151, 0.1653), (0.1653, 0.8311, 7.619e-08), (0.1621, 0.8151, -0.1653), (0.1527, 0.7678, -0.7042), (0.1375, 0.691, -0.6564), (0.1169, 0.5877, -0.6144), (0.09184, 0.4617, -0.58), (0.06326, 0.318, -0.5545), (0.03225, 0.1621, -0.5387), (0.06326, 0.1527, 0.8311), (0.1241, 0.2996, 0.7829), (0.1802, 0.4349, 0.7045), (0.2293, 0.5536, 0.5992), (0.2696, 0.6509, 0.4708), (0.2996, 0.7233, 0.3243), (0.318, 0.7678, 0.1653), (0.3243, 0.7829, 7.619e-08), (0.318, 0.7678, -0.1653), (0.2996, 0.7233, -0.7042), (0.2696, 0.6509, -0.6564), (0.2293, 0.5536, -0.6144), (0.1802, 0.4349, -0.58), (0.1241, 0.2996, -0.5545), (0.06326, 0.1527, -0.5387), (0.09184, 0.1375, 0.8311), (0.1802, 0.2696, 0.7829), (0.2615, 0.3914, 0.7045), (0.3329, 0.4982, 0.5992), (0.3914, 0.5858, 0.4708), (0.4349, 0.6509, 0.3243), (0.4617, 0.691, 0.1653), (0.4708, 0.7045, 7.619e-08), (0.4617, 0.691, -0.1653), (0.4349, 0.6509, -0.7042), (0.3914, 0.5858, -0.6564), (0.3329, 0.4982, -0.6144), (0.2615, 0.3914, -0.58), (0.1802, 0.2696, -0.5545), (0.09184, 0.1375, -0.5387), (0.1169, 0.1169, 0.8311), (0.2293, 0.2293, 0.7829), (0.3329, 0.3329, 0.7045), (0.4237, 0.4237, 0.5992), (0.4982, 0.4982, 0.4708), (0.5536, 0.5536, 0.3243), (0.5877, 0.5877, 0.1653), (0.5992, 0.5992, 7.619e-08), (0.5877, 0.5877, -0.1653), (0.5536, 0.5536, -0.7042), (0.4982, 0.4982, -0.6564), (0.4237, 0.4237, -0.6144), (0.3329, 0.3329, -0.58), (0.2293, 0.2293, -0.5545), (0.1169, 0.1169, -0.5387), (0.1375, 0.09184, 0.8311), (0.2696, 0.1802, 0.7829), (0.3914, 0.2615, 0.7045), (0.4982, 0.3329, 0.5992), (0.5858, 0.3914, 0.4708), (0.6509, 0.4349, 0.3243), (0.691, 0.4617, 0.1653), (0.7045, 0.4708, 7.619e-08), (0.691, 0.4617, -0.1653), (0.6509, 0.4349, -0.7042), (0.5858, 0.3914, -0.6564), (0.4982, 0.3329, -0.6144), (0.3914, 0.2615, -0.58), (0.2696, 0.1802, -0.5545), (0.1375, 0.09184, -0.5387), (0.1527, 0.06326, 0.8311), (0.2996, 0.1241, 0.7829), (0.4349, 0.1802, 0.7045), (0.5536, 0.2293, 0.5992), (0.6509, 0.2696, 0.4708), (0.7233, 0.2996, 0.3243), (0.7678, 0.318, 0.1653), (0.7829, 0.3243, 7.619e-08), (0.7678, 0.318, -0.1653), (0.7233, 0.2996, -0.7042), (0.6509, 0.2696, -0.6564), (0.5536, 0.2293, -0.6144), (0.4349, 0.1802, -0.58), (0.2996, 0.1241, -0.5545), (0.1527, 0.06326, -0.8311), (0.1621, 0.03225, 0.8311), (0.318, 0.06326, 0.7829), (0.4617, 0.09184, 0.7045), (0.5877, 0.1169, 0.5992), (0.691, 0.1375, 0.4708), (0.7678, 0.1527, 0.3243), (0.8151, 0.1621, 0.1653), (0.8311, 0.1653, 7.619e-08), (0.8151, 0.1621, -0.1653), (0.7678, 0.1527, -0.7042), (0.691, 0.1375, -0.6564), (0.5877, 0.1169, -0.6144), (0.4617, 0.09184, -0.58), (0.318, 0.06326, -0.5545), (0.1621, 0.03225, -0.8311), (0.1653, -3.075e-07, 0.8311), (0.3243, -3.012e-07, 0.7829), (0.4708, -2.949e-07, 0.7045), (0.5992, -3.012e-07, 0.5992), (0.7045, -3.138e-07, 0.4708), (0.7829, -2.633e-07, 0.3243), (0.8311, -3.643e-07, 0.1653), (0.8474, -3.517e-07, 7.619e-08), (0.8311, -3.643e-07, -0.1653), (0.7829, -2.255e-07, -0.7042), (0.7045, -3.138e-07, -0.6564), (0.5992, -3.012e-07, -0.6144), (0.4708, -3.202e-07, -0.58), (0.3243, -2.886e-07, -0.5545), (0.1653, -2.917e-07, -0.8311), (0.1621, -0.03225, 0.8311), (0.318, -0.06326, 0.7829), (0.4617, -0.09184, 0.7045), (0.5877, -0.1169, 0.5992), (0.691, -0.1375, 0.4708), (0.7678, -0.1527, 0.3243), (0.8151, -0.1621, 0.1653), (0.8311, -0.1653, 7.619e-08), (0.8151, -0.1621, -0.1653), (0.7678, -0.1527, -0.7042), (0.691, -0.1375, -0.6564), (0.5877, -0.1169, -0.6144), (0.4617, -0.09184, -0.58), (0.318, -0.06326, -0.5545), (0.1621, -0.03225, -0.8311), (0.1527, -0.06326, 0.8311), (0.2996, -0.1241, 0.7829), (0.4349, -0.1802, 0.7045), (0.5536, -0.2293, 0.5992), (0.6509, -0.2696, 0.4708), (0.7233, -0.2996, 0.3243), (0.7678, -0.318, 0.1653), (0.7829, -0.3243, 7.619e-08), (0.7678, -0.318, -0.1653), (0.7233, -0.2996, -0.7042), (0.6509, -0.2696, -0.6564), (0.5536, -0.2293, -0.6144), (0.4349, -0.1802, -0.58), (0.2996, -0.1241, -0.5545), (0.1527, -0.06326, -0.8311), (0.1375, -0.09184, 0.8311), (0.2696, -0.1802, 0.7829), (0.3914, -0.2615, 0.7045), (0.4982, -0.3329, 0.5992), (0.5858, -0.3914, 0.4708), (0.6509, -0.4349, 0.3243), (0.691, -0.4617, 0.1653), (0.7045, -0.4708, 7.619e-08), (0.691, -0.4617, -0.1653), (0.6509, -0.4349, -0.7042), (0.5858, -0.3914, -0.6564), (0.4982, -0.3329, -0.6144), (0.3914, -0.2615, -0.58), (0.2696, -0.1802, -0.5545), (0.1375, -0.09184, -0.5387), (0.1169, -0.1169, 0.8311), (0.2293, -0.2293, 0.7829), (0.3329, -0.3329, 0.7045), (0.4237, -0.4237, 0.5992), (0.4982, -0.4982, 0.4708), (0.5536, -0.5536, 0.3243), (0.5877, -0.5877, 0.1653), (0.5992, -0.5992, 7.619e-08), (0.5877, -0.5877, -0.1653), (0.5536, -0.5536, -0.7042), (0.4982, -0.4982, -0.6564), (0.4237, -0.4237, -0.6144), (0.3329, -0.3329, -0.58), (0.2293, -0.2293, -0.5545), (0.1169, -0.1169, -0.5387), (0.09184, -0.1375, 0.8311), (0.1802, -0.2696, 0.7829), (0.2615, -0.3914, 0.7045), (0.3329, -0.4982, 0.5992), (0.3914, -0.5858, 0.4708), (0.4349, -0.6509, 0.3243), (0.4617, -0.691, 0.1653), (0.4708, -0.7045, 7.619e-08), (0.4617, -0.691, -0.1653), (0.4349, -0.6509, -0.7042), (0.3914, -0.5858, -0.6564), (0.3329, -0.4982, -0.6144), (0.2615, -0.3914, -0.58), (0.1802, -0.2696, -0.5545), (0.09184, -0.1375, -0.5387), (1.605e-08, -3.068e-07, -0.5334), (0.06326, -0.1527, 0.8311), (0.1241, -0.2996, 0.7829), (0.1802, -0.4349, 0.7045), (0.2293, -0.5536, 0.5992), (0.2696, -0.6509, 0.4708), (0.2996, -0.7233, 0.3243), (0.318, -0.7678, 0.1653), (0.3243, -0.7829, 7.619e-08), (0.318, -0.7678, -0.1653), (0.2996, -0.7233, -0.7042), (0.2696, -0.6509, -0.6564), (0.2293, -0.5536, -0.6144), (0.1802, -0.4349, -0.58), (0.1241, -0.2996, -0.5545), (0.06326, -0.1527, -0.5387), (0.03225, -0.1621, 0.8311), (0.06326, -0.318, 0.7829), (0.09184, -0.4617, 0.7045), (0.1169, -0.5877, 0.5992), (0.1375, -0.691, 0.4708), (0.1527, -0.7678, 0.3243), (0.1621, -0.8151, 0.1653), (0.1653, -0.8311, 7.619e-08), (0.1621, -0.8151, -0.1653), (0.1527, -0.7678, -0.7042), (0.1375, -0.691, -0.6564), (0.1169, -0.5877, -0.6144), (0.09184, -0.4617, -0.58), (0.06326, -0.318, -0.5545), (0.03225, -0.1621, -0.5387), (9.934e-09, -0.1653, 0.8311), (5.097e-08, -0.3243, 0.7829), (3.834e-08, -0.4708, 0.7045), (-5.849e-09, -0.5992, 0.5992), (-5.636e-08, -0.7045, 0.4708), (6.991e-08, -0.7829, 0.3243), (-5.636e-08, -0.8311, 0.1653), (-6.898e-08, -0.8474, 7.619e-08), (-5.636e-08, -0.8311, -0.1653), (6.991e-08, -0.7829, -0.7042), (-5.636e-08, -0.7045, -0.6564), (-5.854e-09, -0.5992, -0.6144), (6.773e-09, -0.4708, -0.58), (1.94e-08, -0.3243, -0.5545), (1.94e-08, -0.1653, -0.5387), (-0.03225, -0.1621, 0.8311), (-0.06326, -0.318, 0.7829), (-0.09184, -0.4617, 0.7045), (-0.1169, -0.5877, 0.5992), (-0.1375, -0.691, 0.4708), (-0.1527, -0.7678, 0.3243), (-0.1621, -0.8151, 0.1653), (-0.1653, -0.8311, 7.619e-08), (-0.1621, -0.8151, -0.1653), (-0.1527, -0.7678, -0.7042), (-0.1375, -0.691, -0.6564), (-0.1169, -0.5877, -0.6144), (-0.09184, -0.4617, -0.58), (-0.06326, -0.318, -0.5545), (-0.03225, -0.1621, -0.5387), (-0.06326, -0.1527, 0.8311), (-0.1241, -0.2996, 0.7829), (-0.1802, -0.4349, 0.7045), (-0.2293, -0.5536, 0.5992), (-0.2696, -0.6509, 0.4708), (-0.2996, -0.7233, 0.3243), (-0.318, -0.7678, 0.1653), (-0.3243, -0.7829, 7.619e-08), (-0.318, -0.7678, -0.1653), (-0.2996, -0.7233, -0.7042), (-0.2696, -0.6509, -0.6564), (-0.2293, -0.5536, -0.6144), (-0.1802, -0.4349, -0.58), (-0.1241, -0.2996, -0.5545), (-0.06326, -0.1527, -0.5387), (-0.09184, -0.1375, 0.8311), (-0.1802, -0.2696, 0.7829), (-0.2615, -0.3914, 0.7045), (-0.3329, -0.4982, 0.5992), (-0.3914, -0.5858, 0.4708), (-0.4349, -0.6509, 0.3243), (-0.4617, -0.691, 0.1653), (-0.4708, -0.7045, 7.619e-08), (-0.4617, -0.691, -0.1653), (-0.4349, -0.6509, -0.7042), (-0.3914, -0.5858, -0.6564), (-0.3329, -0.4982, -0.6144), (-0.2615, -0.3914, -0.58), (-0.1802, -0.2696, -0.5545), (-0.09184, -0.1375, -0.5387), (-1.792e-07, -5.021e-07, 0.8474), (-0.1169, -0.1169, 0.8311), (-0.2293, -0.2293, 0.7829), (-0.3329, -0.3329, 0.7045), (-0.4237, -0.4237, 0.5992), (-0.4982, -0.4982, 0.4708), (-0.5536, -0.5536, 0.3243), (-0.5877, -0.5877, 0.1653), (-0.5992, -0.5992, 7.619e-08), (-0.5877, -0.5877, -0.1653), (-0.5536, -0.5536, -0.7042), (-0.4982, -0.4982, -0.6564), (-0.4237, -0.4237, -0.6144), (-0.3329, -0.3329, -0.58), (-0.2293, -0.2293, -0.5545), (-0.1169, -0.1169, -0.5387), (-0.1375, -0.09184, 0.8311), (-0.2696, -0.1802, 0.7829), (-0.3914, -0.2615, 0.7045), (-0.4982, -0.3329, 0.5992), (-0.5858, -0.3914, 0.4708), (-0.6509, -0.4349, 0.3243), (-0.691, -0.4617, 0.1653), (-0.7045, -0.4708, 7.619e-08), (-0.691, -0.4617, -0.1653), (-0.6509, -0.4349, -0.7042), (-0.5858, -0.3914, -0.6564), (-0.4982, -0.3329, -0.6144), (-0.3914, -0.2615, -0.58), (-0.2696, -0.1802, -0.5545), (-0.1375, -0.09184, -0.5387), (-0.1527, -0.06326, 0.8311), (-0.2996, -0.1241, 0.7829), (-0.4349, -0.1802, 0.7045), (-0.5536, -0.2293, 0.5992), (-0.6509, -0.2696, 0.4708), (-0.7233, -0.2996, 0.3243), (-0.7678, -0.318, 0.1653), (-0.7829, -0.3243, 7.619e-08), (-0.7678, -0.318, -0.1653), (-0.7233, -0.2996, -0.7042), (-0.6509, -0.2696, -0.6564), (-0.5536, -0.2293, -0.6144), (-0.4349, -0.1802, -0.58), (-0.2996, -0.1241, -0.7829), (-0.1527, -0.06326, -0.5387), (-0.1621, -0.03225, 0.8311), (-0.318, -0.06326, 0.7829), (-0.4617, -0.09184, 0.7045), (-0.5877, -0.1169, 0.5992), (-0.691, -0.1375, 0.4708), (-0.7678, -0.1527, 0.3243), (-0.8151, -0.1621, 0.1653), (-0.8311, -0.1653, 7.619e-08), (-0.8151, -0.1621, -0.1653), (-0.7678, -0.1527, -0.7042), (-0.691, -0.1375, -0.6564), (-0.5877, -0.1169, -0.6144), (-0.4617, -0.09184, -0.58), (-0.318, -0.06326, -0.7829), (-0.1621, -0.03225, -0.5387), (-0.1653, -2.949e-07, 0.8311), (-0.3243, -2.696e-07, 0.7829), (-0.4708, -2.696e-07, 0.7045), (-0.5992, -1.876e-07, 0.5992), (-0.7045, -1.497e-07, 0.4708), (-0.7829, -3.012e-07, 0.3243), (-0.8311, -1.118e-07, 0.1653), (-0.8474, -1.497e-07, 7.619e-08), (-0.8311, -1.118e-07, -0.1653), (-0.7829, -3.012e-07, -0.7042), (-0.7045, -1.497e-07, -0.6564), (-0.5992, -1.876e-07, -0.6144), (-0.4708, -2.507e-07, -0.58), (-0.3243, -2.444e-07, -0.7829), (-0.1653, -2.981e-07, -0.5387), (-0.1621, 0.03225, 0.8311), (-0.318, 0.06326, 0.7829), (-0.4617, 0.09184, 0.7045), (-0.5877, 0.1169, 0.5992), (-0.691, 0.1375, 0.4708), (-0.7678, 0.1527, 0.3243), (-0.8151, 0.1621, 0.1653), (-0.8311, 0.1653, 7.619e-08), (-0.8151, 0.1621, -0.1653), (-0.7678, 0.1527, -0.7042), (-0.691, 0.1375, -0.6564), (-0.5877, 0.1169, -0.6144), (-0.4617, 0.09184, -0.58), (-0.318, 0.06326, -0.7829), (-0.1621, 0.03225, -0.5387), (-0.1527, 0.06326, 0.8311), (-0.2996, 0.1241, 0.7829), (-0.4349, 0.1802, 0.7045), (-0.5536, 0.2293, 0.5992), (-0.6509, 0.2696, 0.4708), (-0.7233, 0.2996, 0.3243), (-0.7678, 0.318, 0.1653), (-0.7829, 0.3243, 7.619e-08), (-0.7678, 0.318, -0.1653), (-0.7233, 0.2996, -0.7042), (-0.6509, 0.2696, -0.6564), (-0.5536, 0.2293, -0.6144), (-0.4349, 0.1802, -0.58), (-0.2996, 0.1241, -0.5545), (-0.1527, 0.06326, -0.5387), (-0.1375, 0.09184, 0.8311), (-0.2696, 0.1802, 0.7829), (-0.3914, 0.2615, 0.7045), (-0.4982, 0.3329, 0.5992), (-0.5858, 0.3914, 0.4708), (-0.6509, 0.4349, 0.3243), (-0.691, 0.4617, 0.1653), (-0.7045, 0.4708, 7.619e-08), (-0.691, 0.4617, -0.1653), (-0.6509, 0.4349, -0.7042), (-0.5858, 0.3914, -0.6564), (-0.4982, 0.3329, -0.6144), (-0.3914, 0.2615, -0.58), (-0.2696, 0.1802, -0.5545), (-0.1375, 0.09184, -0.5387), (-0.1169, 0.1169, 0.8311), (-0.2293, 0.2293, 0.7829), (-0.3329, 0.3329, 0.7045), (-0.4237, 0.4237, 0.5992), (-0.4982, 0.4982, 0.4708), (-0.5536, 0.5536, 0.3243), (-0.5877, 0.5877, 0.1653), (-0.5992, 0.5992, 7.619e-08), (-0.5877, 0.5877, -0.1653), (-0.5536, 0.5536, -0.7042), (-0.4982, 0.4982, -0.6564), (-0.4237, 0.4237, -0.6144), (-0.3329, 0.3329, -0.58), (-0.2293, 0.2293, -0.5545), (-0.1169, 0.1169, -0.5387), (-0.09184, 0.1375, 0.8311), (-0.1802, 0.2696, 0.7829), (-0.2615, 0.3914, 0.7045), (-0.3329, 0.4982, 0.5992), (-0.3914, 0.5858, 0.4708), (-0.4349, 0.6509, 0.3243), (-0.4617, 0.691, 0.1653), (-0.4708, 0.7045, 7.619e-08), (-0.4617, 0.691, -0.1653), (-0.4349, 0.6509, -0.7042), (-0.3914, 0.5858, -0.6564), (-0.3329, 0.4982, -0.6144), (-0.2615, 0.3914, -0.58), (-0.1802, 0.2696, -0.5545), (-0.09184, 0.1375, -0.5387), (-0.06326, 0.1527, 0.8311), (-0.1241, 0.2996, 0.7829), (-0.1802, 0.4349, 0.7045), (-0.2293, 0.5536, 0.5992), (-0.2696, 0.6509, 0.4708), (-0.2996, 0.7233, 0.3243), (-0.318, 0.7678, 0.1653), (-0.3243, 0.7829, 7.619e-08), (-0.318, 0.7678, -0.1653), (-0.2996, 0.7233, -0.7042), (-0.2696, 0.6509, -0.6564), (-0.2293, 0.5536, -0.6144), (-0.1802, 0.4349, -0.58), (-0.1241, 0.2996, -0.5545), (-0.06326, 0.1527, -0.5387), (-0.03225, 0.1621, 0.8311), (-0.06326, 0.318, 0.7829), (-0.09184, 0.4617, 0.7045), (-0.1169, 0.5877, 0.5992), (-0.1375, 0.691, 0.4708), (-0.1527, 0.7678, 0.3243), (-0.1621, 0.8151, 0.1653), (-0.1653, 0.8311, 7.619e-08), (-0.1621, 0.8151, -0.1653), (-0.1527, 0.7678, -0.7042), (-0.1375, 0.691, -0.6564), (-0.1169, 0.5877, -0.6144), (-0.09184, 0.4617, -0.58), (-0.06326, 0.318, -0.5545), (-0.03225, 0.1621, -0.5387), (6.991e-08, 0.7829, -0.7042), (2.467e-07, 0.7045, -0.6564), (1.457e-07, 0.5992, -0.6144), (8.253e-08, 0.3243, -0.5545), (2.887e-08, 0.1653, -0.5387)], [], [(205, 481, 24), (8, 7, 17, 18), (1, 0, 10, 11), (477, 8, 18, 19), (2, 1, 11, 12), (478, 477, 19, 20), (3, 2, 12, 13), (479, 478, 20, 21), (4, 3, 13, 14), (9, 479, 21, 22), (5, 4, 14, 15), (480, 9, 22, 23), (6, 5, 15, 16), (481, 480, 23, 24), (7, 6, 16, 17), (0, 296, 10), (24, 23, 38, 39), (17, 16, 31, 32), (10, 296, 25), (205, 24, 39), (18, 17, 32, 33), (11, 10, 25, 26), (19, 18, 33, 34), (12, 11, 26, 27), (20, 19, 34, 35), (13, 12, 27, 28), (21, 20, 35, 36), (14, 13, 28, 29), (22, 21, 36, 37), (15, 14, 29, 30), (23, 22, 37, 38), (16, 15, 30, 31), (28, 27, 42, 43), (36, 35, 50, 51), (29, 28, 43, 44), (37, 36, 51, 52), (30, 29, 44, 45), (38, 37, 52, 53), (31, 30, 45, 46), (39, 38, 53, 54), (32, 31, 46, 47), (25, 296, 40), (205, 39, 54), (33, 32, 47, 48), (26, 25, 40, 41), (34, 33, 48, 49), (27, 26, 41, 42), (35, 34, 49, 50), (47, 46, 61, 62), (40, 296, 55), (205, 54, 69), (48, 47, 62, 63), (41, 40, 55, 56), (49, 48, 63, 64), (42, 41, 56, 57), (50, 49, 64, 65), (43, 42, 57, 58), (51, 50, 65, 66), (44, 43, 58, 59), (52, 51, 66, 67), (45, 44, 59, 60), (53, 52, 67, 68), (46, 45, 60, 61), (54, 53, 68, 69), (66, 65, 80, 81), (59, 58, 73, 74), (67, 66, 81, 82), (60, 59, 74, 75), (68, 67, 82, 83), (61, 60, 75, 76), (69, 68, 83, 84), (62, 61, 76, 77), (55, 296, 70), (205, 69, 84), (63, 62, 77, 78), (56, 55, 70, 71), (64, 63, 78, 79), (57, 56, 71, 72), (65, 64, 79, 80), (58, 57, 72, 73), (205, 84, 99), (78, 77, 92, 93), (71, 70, 85, 86), (79, 78, 93, 94), (72, 71, 86, 87), (80, 79, 94, 95), (73, 72, 87, 88), (81, 80, 95, 96), (74, 73, 88, 89), (82, 81, 96, 97), (75, 74, 89, 90), (83, 82, 97, 98), (76, 75, 90, 91), (84, 83, 98, 99), (77, 76, 91, 92), (70, 296, 85), (97, 96, 111, 112), (90, 89, 104, 105), (98, 97, 112, 113), (91, 90, 105, 106), (99, 98, 113, 114), (92, 91, 106, 107), (85, 296, 100), (205, 99, 114), (93, 92, 107, 108), (86, 85, 100, 101), (94, 93, 108, 109), (87, 86, 101, 102), (95, 94, 109, 110), (88, 87, 102, 103), (96, 95, 110, 111), (89, 88, 103, 104), (101, 100, 115, 116), (109, 108, 123, 124), (102, 101, 116, 117), (110, 109, 124, 125), (103, 102, 117, 118), (111, 110, 125, 126), (104, 103, 118, 119), (112, 111, 126, 127), (105, 104, 119, 120), (113, 112, 127, 128), (106, 105, 120, 121), (114, 113, 128, 129), (107, 106, 121, 122), (100, 296, 115), (205, 114, 129), (108, 107, 122, 123), (120, 119, 134, 135), (128, 127, 142, 143), (121, 120, 135, 136), (129, 128, 143, 144), (122, 121, 136, 137), (115, 296, 130), (205, 129, 144), (123, 122, 137, 138), (116, 115, 130, 131), (124, 123, 138, 139), (117, 116, 131, 132), (125, 124, 139, 140), (118, 117, 132, 133), (126, 125, 140, 141), (119, 118, 133, 134), (127, 126, 141, 142), (139, 138, 153, 154), (132, 131, 146, 147), (140, 139, 154, 155), (133, 132, 147, 148), (141, 140, 155, 156), (134, 133, 148, 149), (142, 141, 156, 157), (135, 134, 149, 150), (143, 142, 157, 158), (136, 135, 150, 151), (144, 143, 158, 159), (137, 136, 151, 152), (130, 296, 145), (205, 144, 159), (138, 137, 152, 153), (131, 130, 145, 146), (158, 157, 172, 173), (151, 150, 165, 166), (159, 158, 173, 174), (152, 151, 166, 167), (145, 296, 160), (205, 159, 174), (153, 152, 167, 168), (146, 145, 160, 161), (154, 153, 168, 169), (147, 146, 161, 162), (155, 154, 169, 170), (148, 147, 162, 163), (156, 155, 170, 171), (149, 148, 163, 164), (157, 156, 171, 172), (150, 149, 164, 165), (162, 161, 176, 177), (170, 169, 184, 185), (163, 162, 177, 178), (171, 170, 185, 186), (164, 163, 178, 179), (172, 171, 186, 187), (165, 164, 179, 180), (173, 172, 187, 188), (166, 165, 180, 181), (174, 173, 188, 189), (167, 166, 181, 182), (160, 296, 175), (205, 174, 189), (168, 167, 182, 183), (161, 160, 175, 176), (169, 168, 183, 184), (181, 180, 195, 196), (189, 188, 203, 204), (182, 181, 196, 197), (175, 296, 190), (205, 189, 204), (183, 182, 197, 198), (176, 175, 190, 191), (184, 183, 198, 199), (177, 176, 191, 192), (185, 184, 199, 200), (178, 177, 192, 193), (186, 185, 200, 201), (179, 178, 193, 194), (187, 186, 201, 202), (180, 179, 194, 195), (188, 187, 202, 203), (200, 199, 215, 216), (193, 192, 208, 209), (201, 200, 216, 217), (194, 193, 209, 210), (202, 201, 217, 218), (195, 194, 210, 211), (203, 202, 218, 219), (196, 195, 211, 212), (204, 203, 219, 220), (197, 196, 212, 213), (190, 296, 206), (205, 204, 220), (198, 197, 213, 214), (191, 190, 206, 207), (199, 198, 214, 215), (192, 191, 207, 208), (220, 219, 234, 235), (213, 212, 227, 228), (206, 296, 221), (205, 220, 235), (214, 213, 228, 229), (207, 206, 221, 222), (215, 214, 229, 230), (208, 207, 222, 223), (216, 215, 230, 231), (209, 208, 223, 224), (217, 216, 231, 232), (210, 209, 224, 225), (218, 217, 232, 233), (211, 210, 225, 226), (219, 218, 233, 234), (212, 211, 226, 227), (232, 231, 246, 247), (225, 224, 239, 240), (233, 232, 247, 248), (226, 225, 240, 241), (234, 233, 248, 249), (227, 226, 241, 242), (235, 234, 249, 250), (228, 227, 242, 243), (221, 296, 236), (205, 235, 250), (229, 228, 243, 244), (222, 221, 236, 237), (230, 229, 244, 245), (223, 222, 237, 238), (231, 230, 245, 246), (224, 223, 238, 239), (236, 296, 251), (205, 250, 265), (244, 243, 258, 259), (237, 236, 251, 252), (245, 244, 259, 260), (238, 237, 252, 253), (246, 245, 260, 261), (239, 238, 253, 254), (247, 246, 261, 262), (240, 239, 254, 255), (248, 247, 262, 263), (241, 240, 255, 256), (249, 248, 263, 264), (242, 241, 256, 257), (250, 249, 264, 265), (243, 242, 257, 258), (255, 254, 269, 270), (263, 262, 277, 278), (256, 255, 270, 271), (264, 263, 278, 279), (257, 256, 271, 272), (265, 264, 279, 280), (258, 257, 272, 273), (251, 296, 266), (205, 265, 280), (259, 258, 273, 274), (252, 251, 266, 267), (260, 259, 274, 275), (253, 252, 267, 268), (261, 260, 275, 276), (254, 253, 268, 269), (262, 261, 276, 277), (274, 273, 288, 289), (267, 266, 281, 282), (275, 274, 289, 290), (268, 267, 282, 283), (276, 275, 290, 291), (269, 268, 283, 284), (277, 276, 291, 292), (270, 269, 284, 285), (278, 277, 292, 293), (271, 270, 285, 286), (279, 278, 293, 294), (272, 271, 286, 287), (280, 279, 294, 295), (273, 272, 287, 288), (266, 296, 281), (205, 280, 295), (293, 292, 308, 309), (286, 285, 301, 302), (294, 293, 309, 310), (287, 286, 302, 303), (295, 294, 310, 311), (288, 287, 303, 304), (281, 296, 297), (205, 295, 311), (289, 288, 304, 305), (282, 281, 297, 298), (290, 289, 305, 306), (283, 282, 298, 299), (291, 290, 306, 307), (284, 283, 299, 300), (292, 291, 307, 308), (285, 284, 300, 301), (298, 297, 312, 313), (306, 305, 320, 321), (299, 298, 313, 314), (307, 306, 321, 322), (300, 299, 314, 315), (308, 307, 322, 323), (301, 300, 315, 316), (309, 308, 323, 324), (302, 301, 316, 317), (310, 309, 324, 325), (303, 302, 317, 318), (311, 310, 325, 326), (304, 303, 318, 319), (297, 296, 312), (205, 311, 326), (305, 304, 319, 320), (317, 316, 331, 332), (325, 324, 339, 340), (318, 317, 332, 333), (326, 325, 340, 341), (319, 318, 333, 334), (312, 296, 327), (205, 326, 341), (320, 319, 334, 335), (313, 312, 327, 328), (321, 320, 335, 336), (314, 313, 328, 329), (322, 321, 336, 337), (315, 314, 329, 330), (323, 322, 337, 338), (316, 315, 330, 331), (324, 323, 338, 339), (336, 335, 350, 351), (329, 328, 343, 344), (337, 336, 351, 352), (330, 329, 344, 345), (338, 337, 352, 353), (331, 330, 345, 346), (339, 338, 353, 354), (332, 331, 346, 347), (340, 339, 354, 355), (333, 332, 347, 348), (341, 340, 355, 356), (334, 333, 348, 349), (327, 296, 342), (205, 341, 356), (335, 334, 349, 350), (328, 327, 342, 343), (355, 354, 369, 370), (348, 347, 362, 363), (356, 355, 370, 371), (349, 348, 363, 364), (342, 296, 357), (205, 356, 371), (350, 349, 364, 365), (343, 342, 357, 358), (351, 350, 365, 366), (344, 343, 358, 359), (352, 351, 366, 367), (345, 344, 359, 360), (353, 352, 367, 368), (346, 345, 360, 361), (354, 353, 368, 369), (347, 346, 361, 362), (367, 366, 381, 382), (360, 359, 374, 375), (368, 367, 382, 383), (361, 360, 375, 376), (369, 368, 383, 384), (362, 361, 376, 377), (370, 369, 384, 385), (363, 362, 377, 378), (371, 370, 385, 386), (364, 363, 378, 379), (357, 296, 372), (205, 371, 386), (365, 364, 379, 380), (358, 357, 372, 373), (366, 365, 380, 381), (359, 358, 373, 374), (386, 385, 400, 401), (379, 378, 393, 394), (372, 296, 387), (205, 386, 401), (380, 379, 394, 395), (373, 372, 387, 388), (381, 380, 395, 396), (374, 373, 388, 389), (382, 381, 396, 397), (375, 374, 389, 390), (383, 382, 397, 398), (376, 375, 390, 391), (384, 383, 398, 399), (377, 376, 391, 392), (385, 384, 399, 400), (378, 377, 392, 393), (390, 389, 404, 405), (398, 397, 412, 413), (391, 390, 405, 406), (399, 398, 413, 414), (392, 391, 406, 407), (400, 399, 414, 415), (393, 392, 407, 408), (401, 400, 415, 416), (394, 393, 408, 409), (387, 296, 402), (205, 401, 416), (395, 394, 409, 410), (388, 387, 402, 403), (396, 395, 410, 411), (389, 388, 403, 404), (397, 396, 411, 412), (409, 408, 423, 424), (402, 296, 417), (205, 416, 431), (410, 409, 424, 425), (403, 402, 417, 418), (411, 410, 425, 426), (404, 403, 418, 419), (412, 411, 426, 427), (405, 404, 419, 420), (413, 412, 427, 428), (406, 405, 420, 421), (414, 413, 428, 429), (407, 406, 421, 422), (415, 414, 429, 430), (408, 407, 422, 423), (416, 415, 430, 431), (428, 427, 442, 443), (421, 420, 435, 436), (429, 428, 443, 444), (422, 421, 436, 437), (430, 429, 444, 445), (423, 422, 437, 438), (431, 430, 445, 446), (424, 423, 438, 439), (417, 296, 432), (205, 431, 446), (425, 424, 439, 440), (418, 417, 432, 433), (426, 425, 440, 441), (419, 418, 433, 434), (427, 426, 441, 442), (420, 419, 434, 435), (432, 296, 447), (205, 446, 461), (440, 439, 454, 455), (433, 432, 447, 448), (441, 440, 455, 456), (434, 433, 448, 449), (442, 441, 456, 457), (435, 434, 449, 450), (443, 442, 457, 458), (436, 435, 450, 451), (444, 443, 458, 459), (437, 436, 451, 452), (445, 444, 459, 460), (438, 437, 452, 453), (446, 445, 460, 461), (439, 438, 453, 454), (451, 450, 465, 466), (459, 458, 473, 474), (452, 451, 466, 467), (460, 459, 474, 475), (453, 452, 467, 468), (461, 460, 475, 476), (454, 453, 468, 469), (447, 296, 462), (205, 461, 476), (455, 454, 469, 470), (448, 447, 462, 463), (456, 455, 470, 471), (449, 448, 463, 464), (457, 456, 471, 472), (450, 449, 464, 465), (458, 457, 472, 473), (470, 469, 7, 8), (463, 462, 0, 1), (471, 470, 8, 477), (464, 463, 1, 2), (472, 471, 477, 478), (465, 464, 2, 3), (473, 472, 478, 479), (466, 465, 3, 4), (474, 473, 479, 9), (467, 466, 4, 5), (475, 474, 9, 480), (468, 467, 5, 6), (476, 475, 480, 481), (469, 468, 6, 7), (462, 296, 0), (205, 476, 481)])
me_sphere_001.materials.append(mat_material_003)
me_sphere_001.use_remesh_preserve_volume = False
me_sphere_001.use_remesh_preserve_attributes = False
me_sphere_001.use_mirror_vertex_groups = False
me_sphere_001.update()
me_cylinder_002 = bpy.data.meshes.new('Cylinder.002')
me_cylinder_002.from_pydata([(0.0, 1.0, -1.0), (0.0, 1.0, 1.0), (0.1951, 0.9808, -1.0), (0.1951, 0.9808, 1.0), (0.3827, 0.9239, -1.0), (0.3827, 0.9239, 1.0), (0.5556, 0.8315, -1.0), (0.5556, 0.8315, 1.0), (0.7071, 0.7071, -1.0), (0.7071, 0.7071, 1.0), (0.8315, 0.5556, -1.0), (0.8315, 0.5556, 1.0), (0.9239, 0.3827, -1.0), (0.9239, 0.3827, 1.0), (0.9808, 0.1951, -1.0), (0.9808, 0.1951, 1.0), (1.0, 7.55e-08, -1.0), (1.0, 7.55e-08, 1.0), (0.9808, -0.1951, -1.0), (0.9808, -0.1951, 1.0), (0.9239, -0.3827, -1.0), (0.9239, -0.3827, 1.0), (0.8315, -0.5556, -1.0), (0.8315, -0.5556, 1.0), (0.7071, -0.7071, -1.0), (0.7071, -0.7071, 1.0), (0.5556, -0.8315, -1.0), (0.5556, -0.8315, 1.0), (0.3827, -0.9239, -1.0), (0.3827, -0.9239, 1.0), (0.1951, -0.9808, -1.0), (0.1951, -0.9808, 1.0), (-3.258e-07, -1.0, -1.0), (-3.258e-07, -1.0, 1.0), (-0.1951, -0.9808, -1.0), (-0.1951, -0.9808, 1.0), (-0.3827, -0.9239, -1.0), (-0.3827, -0.9239, 1.0), (-0.5556, -0.8315, -1.0), (-0.5556, -0.8315, 1.0), (-0.7071, -0.7071, -1.0), (-0.7071, -0.7071, 1.0), (-0.8315, -0.5556, -1.0), (-0.8315, -0.5556, 1.0), (-0.9239, -0.3827, -1.0), (-0.9239, -0.3827, 1.0), (-0.9808, -0.1951, -1.0), (-0.9808, -0.1951, 1.0), (-1.0, 9.656e-07, -1.0), (-1.0, 9.656e-07, 1.0), (-0.9808, 0.1951, -1.0), (-0.9808, 0.1951, 1.0), (-0.9239, 0.3827, -1.0), (-0.9239, 0.3827, 1.0), (-0.8315, 0.5556, -1.0), (-0.8315, 0.5556, 1.0), (-0.7071, 0.7071, -1.0), (-0.7071, 0.7071, 1.0), (-0.5556, 0.8315, -1.0), (-0.5556, 0.8315, 1.0), (-0.3827, 0.9239, -1.0), (-0.3827, 0.9239, 1.0), (-0.1951, 0.9808, -1.0), (-0.1951, 0.9808, 1.0)], [], [(0, 1, 3, 2), (2, 3, 5, 4), (4, 5, 7, 6), (6, 7, 9, 8), (8, 9, 11, 10), (10, 11, 13, 12), (12, 13, 15, 14), (14, 15, 17, 16), (16, 17, 19, 18), (18, 19, 21, 20), (20, 21, 23, 22), (22, 23, 25, 24), (24, 25, 27, 26), (26, 27, 29, 28), (28, 29, 31, 30), (30, 31, 33, 32), (32, 33, 35, 34), (34, 35, 37, 36), (36, 37, 39, 38), (38, 39, 41, 40), (40, 41, 43, 42), (42, 43, 45, 44), (44, 45, 47, 46), (46, 47, 49, 48), (48, 49, 51, 50), (50, 51, 53, 52), (52, 53, 55, 54), (54, 55, 57, 56), (56, 57, 59, 58), (58, 59, 61, 60), (3, 1, 63, 61, 59, 57, 55, 53, 51, 49, 47, 45, 43, 41, 39, 37, 35, 33, 31, 29, 27, 25, 23, 21, 19, 17, 15, 13, 11, 9, 7, 5), (60, 61, 63, 62), (62, 63, 1, 0), (0, 2, 4, 6, 8, 10, 12, 14, 16, 18, 20, 22, 24, 26, 28, 30, 32, 34, 36, 38, 40, 42, 44, 46, 48, 50, 52, 54, 56, 58, 60, 62)])
me_cylinder_002.materials.append(mat_material_006)
me_cylinder_002.use_remesh_preserve_volume = False
me_cylinder_002.use_remesh_preserve_attributes = False
me_cylinder_002.use_mirror_vertex_groups = False
me_cylinder_002.update()
me_sphere_002 = bpy.data.meshes.new('Sphere.002')
me_sphere_002.from_pydata([(1.605e-08, 0.1653, 0.8311), (1.605e-08, 0.3243, 0.7829), (1.605e-08, 0.4708, 0.7045), (1.605e-08, 0.5992, 0.5992), (1.605e-08, 0.7045, 0.4708), (1.605e-08, 0.7829, 0.3243), (1.605e-08, 0.8311, 0.1653), (1.605e-08, 0.8474, 7.619e-08), (1.605e-08, 0.8311, -0.1653), (1.605e-08, 0.4708, -0.58), (0.03225, 0.1621, 0.8311), (0.06326, 0.318, 0.7829), (0.09184, 0.4617, 0.7045), (0.1169, 0.5877, 0.5992), (0.1375, 0.691, 0.4708), (0.1527, 0.7678, 0.3243), (0.1621, 0.8151, 0.1653), (0.1653, 0.8311, 7.619e-08), (0.1621, 0.8151, -0.1653), (0.1527, 0.7678, -0.7042), (0.1375, 0.691, -0.6564), (0.1169, 0.5877, -0.6144), (0.09184, 0.4617, -0.58), (0.06326, 0.318, -0.5545), (0.03225, 0.1621, -0.5387), (0.06326, 0.1527, 0.8311), (0.1241, 0.2996, 0.7829), (0.1802, 0.4349, 0.7045), (0.2293, 0.5536, 0.5992), (0.2696, 0.6509, 0.4708), (0.2996, 0.7233, 0.3243), (0.318, 0.7678, 0.1653), (0.3243, 0.7829, 7.619e-08), (0.318, 0.7678, -0.1653), (0.2996, 0.7233, -0.7042), (0.2696, 0.6509, -0.6564), (0.2293, 0.5536, -0.6144), (0.1802, 0.4349, -0.58), (0.1241, 0.2996, -0.5545), (0.06326, 0.1527, -0.5387), (0.09184, 0.1375, 0.8311), (0.1802, 0.2696, 0.7829), (0.2615, 0.3914, 0.7045), (0.3329, 0.4982, 0.5992), (0.3914, 0.5858, 0.4708), (0.4349, 0.6509, 0.3243), (0.4617, 0.691, 0.1653), (0.4708, 0.7045, 7.619e-08), (0.4617, 0.691, -0.1653), (0.4349, 0.6509, -0.7042), (0.3914, 0.5858, -0.6564), (0.3329, 0.4982, -0.6144), (0.2615, 0.3914, -0.58), (0.1802, 0.2696, -0.5545), (0.09184, 0.1375, -0.5387), (0.1169, 0.1169, 0.8311), (0.2293, 0.2293, 0.7829), (0.3329, 0.3329, 0.7045), (0.4237, 0.4237, 0.5992), (0.4982, 0.4982, 0.4708), (0.5536, 0.5536, 0.3243), (0.5877, 0.5877, 0.1653), (0.5992, 0.5992, 7.619e-08), (0.5877, 0.5877, -0.1653), (0.5536, 0.5536, -0.7042), (0.4982, 0.4982, -0.6564), (0.4237, 0.4237, -0.6144), (0.3329, 0.3329, -0.58), (0.2293, 0.2293, -0.5545), (0.1169, 0.1169, -0.5387), (0.1375, 0.09184, 0.8311), (0.2696, 0.1802, 0.7829), (0.3914, 0.2615, 0.7045), (0.4982, 0.3329, 0.5992), (0.5858, 0.3914, 0.4708), (0.6509, 0.4349, 0.3243), (0.691, 0.4617, 0.1653), (0.7045, 0.4708, 7.619e-08), (0.691, 0.4617, -0.1653), (0.6509, 0.4349, -0.7042), (0.5858, 0.3914, -0.6564), (0.4982, 0.3329, -0.6144), (0.3914, 0.2615, -0.58), (0.2696, 0.1802, -0.5545), (0.1375, 0.09184, -0.5387), (0.1527, 0.06326, 0.8311), (0.2996, 0.1241, 0.7829), (0.4349, 0.1802, 0.7045), (0.5536, 0.2293, 0.5992), (0.6509, 0.2696, 0.4708), (0.7233, 0.2996, 0.3243), (0.7678, 0.318, 0.1653), (0.7829, 0.3243, 7.619e-08), (0.7678, 0.318, -0.1653), (0.7233, 0.2996, -0.7042), (0.6509, 0.2696, -0.6564), (0.5536, 0.2293, -0.6144), (0.4349, 0.1802, -0.58), (0.2996, 0.1241, -0.5545), (0.1527, 0.06326, -0.8311), (0.1621, 0.03225, 0.8311), (0.318, 0.06326, 0.7829), (0.4617, 0.09184, 0.7045), (0.5877, 0.1169, 0.5992), (0.691, 0.1375, 0.4708), (0.7678, 0.1527, 0.3243), (0.8151, 0.1621, 0.1653), (0.8311, 0.1653, 7.619e-08), (0.8151, 0.1621, -0.1653), (0.7678, 0.1527, -0.7042), (0.691, 0.1375, -0.6564), (0.5877, 0.1169, -0.6144), (0.4617, 0.09184, -0.58), (0.318, 0.06326, -0.5545), (0.1621, 0.03225, -0.8311), (0.1653, -3.075e-07, 0.8311), (0.3243, -3.012e-07, 0.7829), (0.4708, -2.949e-07, 0.7045), (0.5992, -3.012e-07, 0.5992), (0.7045, -3.138e-07, 0.4708), (0.7829, -2.633e-07, 0.3243), (0.8311, -3.643e-07, 0.1653), (0.8474, -3.517e-07, 7.619e-08), (0.8311, -3.643e-07, -0.1653), (0.7829, -2.255e-07, -0.7042), (0.7045, -3.138e-07, -0.6564), (0.5992, -3.012e-07, -0.6144), (0.4708, -3.202e-07, -0.58), (0.3243, -2.886e-07, -0.5545), (0.1653, -2.917e-07, -0.8311), (0.1621, -0.03225, 0.8311), (0.318, -0.06326, 0.7829), (0.4617, -0.09184, 0.7045), (0.5877, -0.1169, 0.5992), (0.691, -0.1375, 0.4708), (0.7678, -0.1527, 0.3243), (0.8151, -0.1621, 0.1653), (0.8311, -0.1653, 7.619e-08), (0.8151, -0.1621, -0.1653), (0.7678, -0.1527, -0.7042), (0.691, -0.1375, -0.6564), (0.5877, -0.1169, -0.6144), (0.4617, -0.09184, -0.58), (0.318, -0.06326, -0.5545), (0.1621, -0.03225, -0.8311), (0.1527, -0.06326, 0.8311), (0.2996, -0.1241, 0.7829), (0.4349, -0.1802, 0.7045), (0.5536, -0.2293, 0.5992), (0.6509, -0.2696, 0.4708), (0.7233, -0.2996, 0.3243), (0.7678, -0.318, 0.1653), (0.7829, -0.3243, 7.619e-08), (0.7678, -0.318, -0.1653), (0.7233, -0.2996, -0.7042), (0.6509, -0.2696, -0.6564), (0.5536, -0.2293, -0.6144), (0.4349, -0.1802, -0.58), (0.2996, -0.1241, -0.5545), (0.1527, -0.06326, -0.8311), (0.1375, -0.09184, 0.8311), (0.2696, -0.1802, 0.7829), (0.3914, -0.2615, 0.7045), (0.4982, -0.3329, 0.5992), (0.5858, -0.3914, 0.4708), (0.6509, -0.4349, 0.3243), (0.691, -0.4617, 0.1653), (0.7045, -0.4708, 7.619e-08), (0.691, -0.4617, -0.1653), (0.6509, -0.4349, -0.7042), (0.5858, -0.3914, -0.6564), (0.4982, -0.3329, -0.6144), (0.3914, -0.2615, -0.58), (0.2696, -0.1802, -0.5545), (0.1375, -0.09184, -0.5387), (0.1169, -0.1169, 0.8311), (0.2293, -0.2293, 0.7829), (0.3329, -0.3329, 0.7045), (0.4237, -0.4237, 0.5992), (0.4982, -0.4982, 0.4708), (0.5536, -0.5536, 0.3243), (0.5877, -0.5877, 0.1653), (0.5992, -0.5992, 7.619e-08), (0.5877, -0.5877, -0.1653), (0.5536, -0.5536, -0.7042), (0.4982, -0.4982, -0.6564), (0.4237, -0.4237, -0.6144), (0.3329, -0.3329, -0.58), (0.2293, -0.2293, -0.5545), (0.1169, -0.1169, -0.5387), (0.09184, -0.1375, 0.8311), (0.1802, -0.2696, 0.7829), (0.2615, -0.3914, 0.7045), (0.3329, -0.4982, 0.5992), (0.3914, -0.5858, 0.4708), (0.4349, -0.6509, 0.3243), (0.4617, -0.691, 0.1653), (0.4708, -0.7045, 7.619e-08), (0.4617, -0.691, -0.1653), (0.4349, -0.6509, -0.7042), (0.3914, -0.5858, -0.6564), (0.3329, -0.4982, -0.6144), (0.2615, -0.3914, -0.58), (0.1802, -0.2696, -0.5545), (0.09184, -0.1375, -0.5387), (1.605e-08, -3.068e-07, -0.5334), (0.06326, -0.1527, 0.8311), (0.1241, -0.2996, 0.7829), (0.1802, -0.4349, 0.7045), (0.2293, -0.5536, 0.5992), (0.2696, -0.6509, 0.4708), (0.2996, -0.7233, 0.3243), (0.318, -0.7678, 0.1653), (0.3243, -0.7829, 7.619e-08), (0.318, -0.7678, -0.1653), (0.2996, -0.7233, -0.7042), (0.2696, -0.6509, -0.6564), (0.2293, -0.5536, -0.6144), (0.1802, -0.4349, -0.58), (0.1241, -0.2996, -0.5545), (0.06326, -0.1527, -0.5387), (0.03225, -0.1621, 0.8311), (0.06326, -0.318, 0.7829), (0.09184, -0.4617, 0.7045), (0.1169, -0.5877, 0.5992), (0.1375, -0.691, 0.4708), (0.1527, -0.7678, 0.3243), (0.1621, -0.8151, 0.1653), (0.1653, -0.8311, 7.619e-08), (0.1621, -0.8151, -0.1653), (0.1527, -0.7678, -0.7042), (0.1375, -0.691, -0.6564), (0.1169, -0.5877, -0.6144), (0.09184, -0.4617, -0.58), (0.06326, -0.318, -0.5545), (0.03225, -0.1621, -0.5387), (9.934e-09, -0.1653, 0.8311), (5.097e-08, -0.3243, 0.7829), (3.834e-08, -0.4708, 0.7045), (-5.849e-09, -0.5992, 0.5992), (-5.636e-08, -0.7045, 0.4708), (6.991e-08, -0.7829, 0.3243), (-5.636e-08, -0.8311, 0.1653), (-6.898e-08, -0.8474, 7.619e-08), (-5.636e-08, -0.8311, -0.1653), (6.991e-08, -0.7829, -0.7042), (-5.636e-08, -0.7045, -0.6564), (-5.854e-09, -0.5992, -0.6144), (6.773e-09, -0.4708, -0.58), (1.94e-08, -0.3243, -0.5545), (1.94e-08, -0.1653, -0.5387), (-0.03225, -0.1621, 0.8311), (-0.06326, -0.318, 0.7829), (-0.09184, -0.4617, 0.7045), (-0.1169, -0.5877, 0.5992), (-0.1375, -0.691, 0.4708), (-0.1527, -0.7678, 0.3243), (-0.1621, -0.8151, 0.1653), (-0.1653, -0.8311, 7.619e-08), (-0.1621, -0.8151, -0.1653), (-0.1527, -0.7678, -0.7042), (-0.1375, -0.691, -0.6564), (-0.1169, -0.5877, -0.6144), (-0.09184, -0.4617, -0.58), (-0.06326, -0.318, -0.5545), (-0.03225, -0.1621, -0.5387), (-0.06326, -0.1527, 0.8311), (-0.1241, -0.2996, 0.7829), (-0.1802, -0.4349, 0.7045), (-0.2293, -0.5536, 0.5992), (-0.2696, -0.6509, 0.4708), (-0.2996, -0.7233, 0.3243), (-0.318, -0.7678, 0.1653), (-0.3243, -0.7829, 7.619e-08), (-0.318, -0.7678, -0.1653), (-0.2996, -0.7233, -0.7042), (-0.2696, -0.6509, -0.6564), (-0.2293, -0.5536, -0.6144), (-0.1802, -0.4349, -0.58), (-0.1241, -0.2996, -0.5545), (-0.06326, -0.1527, -0.5387), (-0.09184, -0.1375, 0.8311), (-0.1802, -0.2696, 0.7829), (-0.2615, -0.3914, 0.7045), (-0.3329, -0.4982, 0.5992), (-0.3914, -0.5858, 0.4708), (-0.4349, -0.6509, 0.3243), (-0.4617, -0.691, 0.1653), (-0.4708, -0.7045, 7.619e-08), (-0.4617, -0.691, -0.1653), (-0.4349, -0.6509, -0.7042), (-0.3914, -0.5858, -0.6564), (-0.3329, -0.4982, -0.6144), (-0.2615, -0.3914, -0.58), (-0.1802, -0.2696, -0.5545), (-0.09184, -0.1375, -0.5387), (-1.792e-07, -5.021e-07, 0.8474), (-0.1169, -0.1169, 0.8311), (-0.2293, -0.2293, 0.7829), (-0.3329, -0.3329, 0.7045), (-0.4237, -0.4237, 0.5992), (-0.4982, -0.4982, 0.4708), (-0.5536, -0.5536, 0.3243), (-0.5877, -0.5877, 0.1653), (-0.5992, -0.5992, 7.619e-08), (-0.5877, -0.5877, -0.1653), (-0.5536, -0.5536, -0.7042), (-0.4982, -0.4982, -0.6564), (-0.4237, -0.4237, -0.6144), (-0.3329, -0.3329, -0.58), (-0.2293, -0.2293, -0.5545), (-0.1169, -0.1169, -0.5387), (-0.1375, -0.09184, 0.8311), (-0.2696, -0.1802, 0.7829), (-0.3914, -0.2615, 0.7045), (-0.4982, -0.3329, 0.5992), (-0.5858, -0.3914, 0.4708), (-0.6509, -0.4349, 0.3243), (-0.691, -0.4617, 0.1653), (-0.7045, -0.4708, 7.619e-08), (-0.691, -0.4617, -0.1653), (-0.6509, -0.4349, -0.7042), (-0.5858, -0.3914, -0.6564), (-0.4982, -0.3329, -0.6144), (-0.3914, -0.2615, -0.58), (-0.2696, -0.1802, -0.5545), (-0.1375, -0.09184, -0.5387), (-0.1527, -0.06326, 0.8311), (-0.2996, -0.1241, 0.7829), (-0.4349, -0.1802, 0.7045), (-0.5536, -0.2293, 0.5992), (-0.6509, -0.2696, 0.4708), (-0.7233, -0.2996, 0.3243), (-0.7678, -0.318, 0.1653), (-0.7829, -0.3243, 7.619e-08), (-0.7678, -0.318, -0.1653), (-0.7233, -0.2996, -0.7042), (-0.6509, -0.2696, -0.6564), (-0.5536, -0.2293, -0.6144), (-0.4349, -0.1802, -0.58), (-0.2996, -0.1241, -0.7829), (-0.1527, -0.06326, -0.5387), (-0.1621, -0.03225, 0.8311), (-0.318, -0.06326, 0.7829), (-0.4617, -0.09184, 0.7045), (-0.5877, -0.1169, 0.5992), (-0.691, -0.1375, 0.4708), (-0.7678, -0.1527, 0.3243), (-0.8151, -0.1621, 0.1653), (-0.8311, -0.1653, 7.619e-08), (-0.8151, -0.1621, -0.1653), (-0.7678, -0.1527, -0.7042), (-0.691, -0.1375, -0.6564), (-0.5877, -0.1169, -0.6144), (-0.4617, -0.09184, -0.58), (-0.318, -0.06326, -0.7829), (-0.1621, -0.03225, -0.5387), (-0.1653, -2.949e-07, 0.8311), (-0.3243, -2.696e-07, 0.7829), (-0.4708, -2.696e-07, 0.7045), (-0.5992, -1.876e-07, 0.5992), (-0.7045, -1.497e-07, 0.4708), (-0.7829, -3.012e-07, 0.3243), (-0.8311, -1.118e-07, 0.1653), (-0.8474, -1.497e-07, 7.619e-08), (-0.8311, -1.118e-07, -0.1653), (-0.7829, -3.012e-07, -0.7042), (-0.7045, -1.497e-07, -0.6564), (-0.5992, -1.876e-07, -0.6144), (-0.4708, -2.507e-07, -0.58), (-0.3243, -2.444e-07, -0.7829), (-0.1653, -2.981e-07, -0.5387), (-0.1621, 0.03225, 0.8311), (-0.318, 0.06326, 0.7829), (-0.4617, 0.09184, 0.7045), (-0.5877, 0.1169, 0.5992), (-0.691, 0.1375, 0.4708), (-0.7678, 0.1527, 0.3243), (-0.8151, 0.1621, 0.1653), (-0.8311, 0.1653, 7.619e-08), (-0.8151, 0.1621, -0.1653), (-0.7678, 0.1527, -0.7042), (-0.691, 0.1375, -0.6564), (-0.5877, 0.1169, -0.6144), (-0.4617, 0.09184, -0.58), (-0.318, 0.06326, -0.7829), (-0.1621, 0.03225, -0.5387), (-0.1527, 0.06326, 0.8311), (-0.2996, 0.1241, 0.7829), (-0.4349, 0.1802, 0.7045), (-0.5536, 0.2293, 0.5992), (-0.6509, 0.2696, 0.4708), (-0.7233, 0.2996, 0.3243), (-0.7678, 0.318, 0.1653), (-0.7829, 0.3243, 7.619e-08), (-0.7678, 0.318, -0.1653), (-0.7233, 0.2996, -0.7042), (-0.6509, 0.2696, -0.6564), (-0.5536, 0.2293, -0.6144), (-0.4349, 0.1802, -0.58), (-0.2996, 0.1241, -0.5545), (-0.1527, 0.06326, -0.5387), (-0.1375, 0.09184, 0.8311), (-0.2696, 0.1802, 0.7829), (-0.3914, 0.2615, 0.7045), (-0.4982, 0.3329, 0.5992), (-0.5858, 0.3914, 0.4708), (-0.6509, 0.4349, 0.3243), (-0.691, 0.4617, 0.1653), (-0.7045, 0.4708, 7.619e-08), (-0.691, 0.4617, -0.1653), (-0.6509, 0.4349, -0.7042), (-0.5858, 0.3914, -0.6564), (-0.4982, 0.3329, -0.6144), (-0.3914, 0.2615, -0.58), (-0.2696, 0.1802, -0.5545), (-0.1375, 0.09184, -0.5387), (-0.1169, 0.1169, 0.8311), (-0.2293, 0.2293, 0.7829), (-0.3329, 0.3329, 0.7045), (-0.4237, 0.4237, 0.5992), (-0.4982, 0.4982, 0.4708), (-0.5536, 0.5536, 0.3243), (-0.5877, 0.5877, 0.1653), (-0.5992, 0.5992, 7.619e-08), (-0.5877, 0.5877, -0.1653), (-0.5536, 0.5536, -0.7042), (-0.4982, 0.4982, -0.6564), (-0.4237, 0.4237, -0.6144), (-0.3329, 0.3329, -0.58), (-0.2293, 0.2293, -0.5545), (-0.1169, 0.1169, -0.5387), (-0.09184, 0.1375, 0.8311), (-0.1802, 0.2696, 0.7829), (-0.2615, 0.3914, 0.7045), (-0.3329, 0.4982, 0.5992), (-0.3914, 0.5858, 0.4708), (-0.4349, 0.6509, 0.3243), (-0.4617, 0.691, 0.1653), (-0.4708, 0.7045, 7.619e-08), (-0.4617, 0.691, -0.1653), (-0.4349, 0.6509, -0.7042), (-0.3914, 0.5858, -0.6564), (-0.3329, 0.4982, -0.6144), (-0.2615, 0.3914, -0.58), (-0.1802, 0.2696, -0.5545), (-0.09184, 0.1375, -0.5387), (-0.06326, 0.1527, 0.8311), (-0.1241, 0.2996, 0.7829), (-0.1802, 0.4349, 0.7045), (-0.2293, 0.5536, 0.5992), (-0.2696, 0.6509, 0.4708), (-0.2996, 0.7233, 0.3243), (-0.318, 0.7678, 0.1653), (-0.3243, 0.7829, 7.619e-08), (-0.318, 0.7678, -0.1653), (-0.2996, 0.7233, -0.7042), (-0.2696, 0.6509, -0.6564), (-0.2293, 0.5536, -0.6144), (-0.1802, 0.4349, -0.58), (-0.1241, 0.2996, -0.5545), (-0.06326, 0.1527, -0.5387), (-0.03225, 0.1621, 0.8311), (-0.06326, 0.318, 0.7829), (-0.09184, 0.4617, 0.7045), (-0.1169, 0.5877, 0.5992), (-0.1375, 0.691, 0.4708), (-0.1527, 0.7678, 0.3243), (-0.1621, 0.8151, 0.1653), (-0.1653, 0.8311, 7.619e-08), (-0.1621, 0.8151, -0.1653), (-0.1527, 0.7678, -0.7042), (-0.1375, 0.691, -0.6564), (-0.1169, 0.5877, -0.6144), (-0.09184, 0.4617, -0.58), (-0.06326, 0.318, -0.5545), (-0.03225, 0.1621, -0.5387), (6.991e-08, 0.7829, -0.7042), (2.467e-07, 0.7045, -0.6564), (1.457e-07, 0.5992, -0.6144), (8.253e-08, 0.3243, -0.5545), (2.887e-08, 0.1653, -0.5387)], [], [(205, 481, 24), (8, 7, 17, 18), (1, 0, 10, 11), (477, 8, 18, 19), (2, 1, 11, 12), (478, 477, 19, 20), (3, 2, 12, 13), (479, 478, 20, 21), (4, 3, 13, 14), (9, 479, 21, 22), (5, 4, 14, 15), (480, 9, 22, 23), (6, 5, 15, 16), (481, 480, 23, 24), (7, 6, 16, 17), (0, 296, 10), (24, 23, 38, 39), (17, 16, 31, 32), (10, 296, 25), (205, 24, 39), (18, 17, 32, 33), (11, 10, 25, 26), (19, 18, 33, 34), (12, 11, 26, 27), (20, 19, 34, 35), (13, 12, 27, 28), (21, 20, 35, 36), (14, 13, 28, 29), (22, 21, 36, 37), (15, 14, 29, 30), (23, 22, 37, 38), (16, 15, 30, 31), (28, 27, 42, 43), (36, 35, 50, 51), (29, 28, 43, 44), (37, 36, 51, 52), (30, 29, 44, 45), (38, 37, 52, 53), (31, 30, 45, 46), (39, 38, 53, 54), (32, 31, 46, 47), (25, 296, 40), (205, 39, 54), (33, 32, 47, 48), (26, 25, 40, 41), (34, 33, 48, 49), (27, 26, 41, 42), (35, 34, 49, 50), (47, 46, 61, 62), (40, 296, 55), (205, 54, 69), (48, 47, 62, 63), (41, 40, 55, 56), (49, 48, 63, 64), (42, 41, 56, 57), (50, 49, 64, 65), (43, 42, 57, 58), (51, 50, 65, 66), (44, 43, 58, 59), (52, 51, 66, 67), (45, 44, 59, 60), (53, 52, 67, 68), (46, 45, 60, 61), (54, 53, 68, 69), (66, 65, 80, 81), (59, 58, 73, 74), (67, 66, 81, 82), (60, 59, 74, 75), (68, 67, 82, 83), (61, 60, 75, 76), (69, 68, 83, 84), (62, 61, 76, 77), (55, 296, 70), (205, 69, 84), (63, 62, 77, 78), (56, 55, 70, 71), (64, 63, 78, 79), (57, 56, 71, 72), (65, 64, 79, 80), (58, 57, 72, 73), (205, 84, 99), (78, 77, 92, 93), (71, 70, 85, 86), (79, 78, 93, 94), (72, 71, 86, 87), (80, 79, 94, 95), (73, 72, 87, 88), (81, 80, 95, 96), (74, 73, 88, 89), (82, 81, 96, 97), (75, 74, 89, 90), (83, 82, 97, 98), (76, 75, 90, 91), (84, 83, 98, 99), (77, 76, 91, 92), (70, 296, 85), (97, 96, 111, 112), (90, 89, 104, 105), (98, 97, 112, 113), (91, 90, 105, 106), (99, 98, 113, 114), (92, 91, 106, 107), (85, 296, 100), (205, 99, 114), (93, 92, 107, 108), (86, 85, 100, 101), (94, 93, 108, 109), (87, 86, 101, 102), (95, 94, 109, 110), (88, 87, 102, 103), (96, 95, 110, 111), (89, 88, 103, 104), (101, 100, 115, 116), (109, 108, 123, 124), (102, 101, 116, 117), (110, 109, 124, 125), (103, 102, 117, 118), (111, 110, 125, 126), (104, 103, 118, 119), (112, 111, 126, 127), (105, 104, 119, 120), (113, 112, 127, 128), (106, 105, 120, 121), (114, 113, 128, 129), (107, 106, 121, 122), (100, 296, 115), (205, 114, 129), (108, 107, 122, 123), (120, 119, 134, 135), (128, 127, 142, 143), (121, 120, 135, 136), (129, 128, 143, 144), (122, 121, 136, 137), (115, 296, 130), (205, 129, 144), (123, 122, 137, 138), (116, 115, 130, 131), (124, 123, 138, 139), (117, 116, 131, 132), (125, 124, 139, 140), (118, 117, 132, 133), (126, 125, 140, 141), (119, 118, 133, 134), (127, 126, 141, 142), (139, 138, 153, 154), (132, 131, 146, 147), (140, 139, 154, 155), (133, 132, 147, 148), (141, 140, 155, 156), (134, 133, 148, 149), (142, 141, 156, 157), (135, 134, 149, 150), (143, 142, 157, 158), (136, 135, 150, 151), (144, 143, 158, 159), (137, 136, 151, 152), (130, 296, 145), (205, 144, 159), (138, 137, 152, 153), (131, 130, 145, 146), (158, 157, 172, 173), (151, 150, 165, 166), (159, 158, 173, 174), (152, 151, 166, 167), (145, 296, 160), (205, 159, 174), (153, 152, 167, 168), (146, 145, 160, 161), (154, 153, 168, 169), (147, 146, 161, 162), (155, 154, 169, 170), (148, 147, 162, 163), (156, 155, 170, 171), (149, 148, 163, 164), (157, 156, 171, 172), (150, 149, 164, 165), (162, 161, 176, 177), (170, 169, 184, 185), (163, 162, 177, 178), (171, 170, 185, 186), (164, 163, 178, 179), (172, 171, 186, 187), (165, 164, 179, 180), (173, 172, 187, 188), (166, 165, 180, 181), (174, 173, 188, 189), (167, 166, 181, 182), (160, 296, 175), (205, 174, 189), (168, 167, 182, 183), (161, 160, 175, 176), (169, 168, 183, 184), (181, 180, 195, 196), (189, 188, 203, 204), (182, 181, 196, 197), (175, 296, 190), (205, 189, 204), (183, 182, 197, 198), (176, 175, 190, 191), (184, 183, 198, 199), (177, 176, 191, 192), (185, 184, 199, 200), (178, 177, 192, 193), (186, 185, 200, 201), (179, 178, 193, 194), (187, 186, 201, 202), (180, 179, 194, 195), (188, 187, 202, 203), (200, 199, 215, 216), (193, 192, 208, 209), (201, 200, 216, 217), (194, 193, 209, 210), (202, 201, 217, 218), (195, 194, 210, 211), (203, 202, 218, 219), (196, 195, 211, 212), (204, 203, 219, 220), (197, 196, 212, 213), (190, 296, 206), (205, 204, 220), (198, 197, 213, 214), (191, 190, 206, 207), (199, 198, 214, 215), (192, 191, 207, 208), (220, 219, 234, 235), (213, 212, 227, 228), (206, 296, 221), (205, 220, 235), (214, 213, 228, 229), (207, 206, 221, 222), (215, 214, 229, 230), (208, 207, 222, 223), (216, 215, 230, 231), (209, 208, 223, 224), (217, 216, 231, 232), (210, 209, 224, 225), (218, 217, 232, 233), (211, 210, 225, 226), (219, 218, 233, 234), (212, 211, 226, 227), (232, 231, 246, 247), (225, 224, 239, 240), (233, 232, 247, 248), (226, 225, 240, 241), (234, 233, 248, 249), (227, 226, 241, 242), (235, 234, 249, 250), (228, 227, 242, 243), (221, 296, 236), (205, 235, 250), (229, 228, 243, 244), (222, 221, 236, 237), (230, 229, 244, 245), (223, 222, 237, 238), (231, 230, 245, 246), (224, 223, 238, 239), (236, 296, 251), (205, 250, 265), (244, 243, 258, 259), (237, 236, 251, 252), (245, 244, 259, 260), (238, 237, 252, 253), (246, 245, 260, 261), (239, 238, 253, 254), (247, 246, 261, 262), (240, 239, 254, 255), (248, 247, 262, 263), (241, 240, 255, 256), (249, 248, 263, 264), (242, 241, 256, 257), (250, 249, 264, 265), (243, 242, 257, 258), (255, 254, 269, 270), (263, 262, 277, 278), (256, 255, 270, 271), (264, 263, 278, 279), (257, 256, 271, 272), (265, 264, 279, 280), (258, 257, 272, 273), (251, 296, 266), (205, 265, 280), (259, 258, 273, 274), (252, 251, 266, 267), (260, 259, 274, 275), (253, 252, 267, 268), (261, 260, 275, 276), (254, 253, 268, 269), (262, 261, 276, 277), (274, 273, 288, 289), (267, 266, 281, 282), (275, 274, 289, 290), (268, 267, 282, 283), (276, 275, 290, 291), (269, 268, 283, 284), (277, 276, 291, 292), (270, 269, 284, 285), (278, 277, 292, 293), (271, 270, 285, 286), (279, 278, 293, 294), (272, 271, 286, 287), (280, 279, 294, 295), (273, 272, 287, 288), (266, 296, 281), (205, 280, 295), (293, 292, 308, 309), (286, 285, 301, 302), (294, 293, 309, 310), (287, 286, 302, 303), (295, 294, 310, 311), (288, 287, 303, 304), (281, 296, 297), (205, 295, 311), (289, 288, 304, 305), (282, 281, 297, 298), (290, 289, 305, 306), (283, 282, 298, 299), (291, 290, 306, 307), (284, 283, 299, 300), (292, 291, 307, 308), (285, 284, 300, 301), (298, 297, 312, 313), (306, 305, 320, 321), (299, 298, 313, 314), (307, 306, 321, 322), (300, 299, 314, 315), (308, 307, 322, 323), (301, 300, 315, 316), (309, 308, 323, 324), (302, 301, 316, 317), (310, 309, 324, 325), (303, 302, 317, 318), (311, 310, 325, 326), (304, 303, 318, 319), (297, 296, 312), (205, 311, 326), (305, 304, 319, 320), (317, 316, 331, 332), (325, 324, 339, 340), (318, 317, 332, 333), (326, 325, 340, 341), (319, 318, 333, 334), (312, 296, 327), (205, 326, 341), (320, 319, 334, 335), (313, 312, 327, 328), (321, 320, 335, 336), (314, 313, 328, 329), (322, 321, 336, 337), (315, 314, 329, 330), (323, 322, 337, 338), (316, 315, 330, 331), (324, 323, 338, 339), (336, 335, 350, 351), (329, 328, 343, 344), (337, 336, 351, 352), (330, 329, 344, 345), (338, 337, 352, 353), (331, 330, 345, 346), (339, 338, 353, 354), (332, 331, 346, 347), (340, 339, 354, 355), (333, 332, 347, 348), (341, 340, 355, 356), (334, 333, 348, 349), (327, 296, 342), (205, 341, 356), (335, 334, 349, 350), (328, 327, 342, 343), (355, 354, 369, 370), (348, 347, 362, 363), (356, 355, 370, 371), (349, 348, 363, 364), (342, 296, 357), (205, 356, 371), (350, 349, 364, 365), (343, 342, 357, 358), (351, 350, 365, 366), (344, 343, 358, 359), (352, 351, 366, 367), (345, 344, 359, 360), (353, 352, 367, 368), (346, 345, 360, 361), (354, 353, 368, 369), (347, 346, 361, 362), (367, 366, 381, 382), (360, 359, 374, 375), (368, 367, 382, 383), (361, 360, 375, 376), (369, 368, 383, 384), (362, 361, 376, 377), (370, 369, 384, 385), (363, 362, 377, 378), (371, 370, 385, 386), (364, 363, 378, 379), (357, 296, 372), (205, 371, 386), (365, 364, 379, 380), (358, 357, 372, 373), (366, 365, 380, 381), (359, 358, 373, 374), (386, 385, 400, 401), (379, 378, 393, 394), (372, 296, 387), (205, 386, 401), (380, 379, 394, 395), (373, 372, 387, 388), (381, 380, 395, 396), (374, 373, 388, 389), (382, 381, 396, 397), (375, 374, 389, 390), (383, 382, 397, 398), (376, 375, 390, 391), (384, 383, 398, 399), (377, 376, 391, 392), (385, 384, 399, 400), (378, 377, 392, 393), (390, 389, 404, 405), (398, 397, 412, 413), (391, 390, 405, 406), (399, 398, 413, 414), (392, 391, 406, 407), (400, 399, 414, 415), (393, 392, 407, 408), (401, 400, 415, 416), (394, 393, 408, 409), (387, 296, 402), (205, 401, 416), (395, 394, 409, 410), (388, 387, 402, 403), (396, 395, 410, 411), (389, 388, 403, 404), (397, 396, 411, 412), (409, 408, 423, 424), (402, 296, 417), (205, 416, 431), (410, 409, 424, 425), (403, 402, 417, 418), (411, 410, 425, 426), (404, 403, 418, 419), (412, 411, 426, 427), (405, 404, 419, 420), (413, 412, 427, 428), (406, 405, 420, 421), (414, 413, 428, 429), (407, 406, 421, 422), (415, 414, 429, 430), (408, 407, 422, 423), (416, 415, 430, 431), (428, 427, 442, 443), (421, 420, 435, 436), (429, 428, 443, 444), (422, 421, 436, 437), (430, 429, 444, 445), (423, 422, 437, 438), (431, 430, 445, 446), (424, 423, 438, 439), (417, 296, 432), (205, 431, 446), (425, 424, 439, 440), (418, 417, 432, 433), (426, 425, 440, 441), (419, 418, 433, 434), (427, 426, 441, 442), (420, 419, 434, 435), (432, 296, 447), (205, 446, 461), (440, 439, 454, 455), (433, 432, 447, 448), (441, 440, 455, 456), (434, 433, 448, 449), (442, 441, 456, 457), (435, 434, 449, 450), (443, 442, 457, 458), (436, 435, 450, 451), (444, 443, 458, 459), (437, 436, 451, 452), (445, 444, 459, 460), (438, 437, 452, 453), (446, 445, 460, 461), (439, 438, 453, 454), (451, 450, 465, 466), (459, 458, 473, 474), (452, 451, 466, 467), (460, 459, 474, 475), (453, 452, 467, 468), (461, 460, 475, 476), (454, 453, 468, 469), (447, 296, 462), (205, 461, 476), (455, 454, 469, 470), (448, 447, 462, 463), (456, 455, 470, 471), (449, 448, 463, 464), (457, 456, 471, 472), (450, 449, 464, 465), (458, 457, 472, 473), (470, 469, 7, 8), (463, 462, 0, 1), (471, 470, 8, 477), (464, 463, 1, 2), (472, 471, 477, 478), (465, 464, 2, 3), (473, 472, 478, 479), (466, 465, 3, 4), (474, 473, 479, 9), (467, 466, 4, 5), (475, 474, 9, 480), (468, 467, 5, 6), (476, 475, 480, 481), (469, 468, 6, 7), (462, 296, 0), (205, 476, 481)])
me_sphere_002.materials.append(mat_material_005)
me_sphere_002.use_remesh_preserve_volume = False
me_sphere_002.use_remesh_preserve_attributes = False
me_sphere_002.use_mirror_vertex_groups = False
me_sphere_002.update()

# ---- objects
ob_sphere = bpy.data.objects.new('Sphere', me_sphere)
ob_cylinder = bpy.data.objects.new('Cylinder', me_cylinder)
ob_lamp = bpy.data.objects.new('Lamp', light_lamp)
ob_camera = bpy.data.objects.new('Camera', cam_camera)
ob_cylinder_001 = bpy.data.objects.new('Cylinder.001', me_cylinder_001)
ob_sphere_001 = bpy.data.objects.new('Sphere.001', me_sphere_001)
ob_cylinder_002 = bpy.data.objects.new('Cylinder.002', me_cylinder_002)
ob_sphere_002 = bpy.data.objects.new('Sphere.002', me_sphere_002)

# ---- transforms, parenting, visibility, modifiers, constraints
ob_sphere.location = (0.3129, -0.06373, 0.7321)
ob_sphere.rotation_euler = (0.1045, 0.7611, 0.2806)
ob_sphere.scale = (0.2061, 2.099, 1.365)
ob_sphere.lineart.crease_threshold = 0.0
ob_cylinder.location = (-0.4022, -0.1613, -0.01493)
ob_cylinder.rotation_euler = (0.1045, 0.7611, 0.2806)
ob_cylinder.scale = (0.1127, 1.0, 1.0)
ob_cylinder.lineart.crease_threshold = 0.0
ob_lamp.location = (4.076, 1.005, 5.904)
ob_lamp.rotation_euler = (0.6503, 0.05522, 1.866)
ob_lamp.lock_rotations_4d = False
ob_lamp.empty_display_type = 'ARROWS'
ob_lamp.color = (0.0, 0.0, 0.0, 0.0)
ob_lamp.lineart.crease_threshold = 0.0
ob_camera.location = (7.481, -6.508, 5.344)
ob_camera.rotation_euler = (1.109, 0.0, 0.8149)
ob_camera.lock_rotations_4d = False
ob_camera.empty_display_type = 'ARROWS'
ob_camera.color = (0.0, 0.0, 0.0, 0.0)
ob_camera.display_type = 'WIRE'
ob_camera.lineart.crease_threshold = 0.0
ob_cylinder_001.location = (-0.7357, -0.2574, 0.3156)
ob_cylinder_001.rotation_euler = (0.1045, 0.7611, 0.2806)
ob_cylinder_001.scale = (0.1127, 1.0, 1.0)
ob_cylinder_001.lineart.crease_threshold = 0.0
ob_sphere_001.location = (-0.02054, -0.1598, 1.063)
ob_sphere_001.rotation_euler = (0.1045, 0.7611, 0.2806)
ob_sphere_001.scale = (0.2061, 2.099, 1.365)
ob_sphere_001.lineart.crease_threshold = 0.0
ob_cylinder_002.location = (-1.156, -0.3785, 0.732)
ob_cylinder_002.rotation_euler = (0.1045, 0.7611, 0.2806)
ob_cylinder_002.scale = (0.1127, 1.0, 1.0)
ob_cylinder_002.lineart.crease_threshold = 0.0
ob_sphere_002.location = (-0.4407, -0.2809, 1.479)
ob_sphere_002.rotation_euler = (0.1045, 0.7611, 0.2806)
ob_sphere_002.scale = (0.2061, 2.099, 1.365)
ob_sphere_002.lineart.crease_threshold = 0.0

# ---- collection membership
col_collection_1.objects.link(ob_sphere)
col_collection_1.objects.link(ob_cylinder)
col_collection_1.objects.link(ob_lamp)
col_collection_1.objects.link(ob_camera)
col_collection_1.objects.link(ob_cylinder_001)
col_collection_1.objects.link(ob_sphere_001)
col_collection_1.objects.link(ob_cylinder_002)
col_collection_1.objects.link(ob_sphere_002)

# ---- scene / render settings (as saved in the file)
scene.camera = ob_camera
scene.frame_start = 1; scene.frame_end = 250; scene.frame_set(1)
scene.render.engine = 'BLENDER_EEVEE_NEXT'
scene.render.resolution_percentage = 50
scene.render.dither_intensity = 0.0
scene.cycles.use_denoising = False
scene.cycles.samples = 128
scene.cycles.sampling_pattern = 'TABULATED_SOBOL'
scene.cycles.use_adaptive_sampling = False
scene.cycles.use_light_tree = False
scene.cycles.blur_glossy = 0.0
scene.cycles.sample_clamp_indirect = 0.0
scene.view_settings.view_transform = 'Standard'
bpy.context.view_layer.update()
